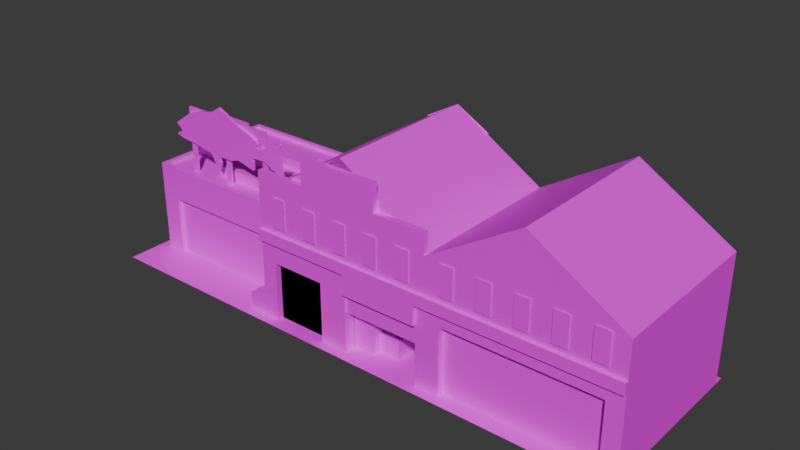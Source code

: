 # Source: CCity_FFactory_Slopey.blend  (saved by Blender 4.5.88; exported with 4.5.12 LTS)
import bpy
from mathutils import Matrix  # noqa: F401  (used for matrix-valued properties, if any)

bpy.ops.wm.read_factory_settings(use_empty=True)
scene = bpy.context.scene
scene.name = 'Scene'

# ---- collections
col_collection = bpy.data.collections.new('Collection'); scene.collection.children.link(col_collection)

# ---- images (referenced by path relative to the original .blend; pixels are not part of the script)
import os
ASSET_DIR = os.environ.get("B2B_ASSET_DIR", "")  # directory of the original .blend (textures are referenced by path, not embedded)
HERE = os.path.dirname(os.path.abspath(__file__))  # packed textures are extracted next to this script under _unpacked/

def load_image(name, relpath, width, height, colorspace="sRGB"):
    """Load a texture the original file referenced (path relative to the .blend, or extracted next to this script)."""
    p = next((c for c in (os.path.join(HERE, relpath), os.path.join(ASSET_DIR, relpath)) if relpath and os.path.exists(c)), "")
    if p:
        img = bpy.data.images.load(p, check_existing=True)
        img.name = name
    else:  # same state as the original file: an image datablock whose file is absent (Cycles renders it pink)
        img = bpy.data.images.new(name, width, height)
        img.source = "FILE"
        img.filepath = "//" + (relpath or name)
    img.colorspace_settings.name = colorspace
    return img
img_lm_fishfactory_png = load_image('LM_FishFactory.png', 'LM_FishFactory.png', 1024, 1024, 'sRGB')
img_roads_grounds_png = load_image('Roads_Grounds.png', 'Roads_Grounds.png', 1024, 1024, 'sRGB')
img_file24 = load_image('file24', 'LM_FishFactory.png', 1024, 1024, 'sRGB')

# ---- materials (node trees are filled in below, after node groups)
mat_fishfactory = bpy.data.materials.new('FishFactory')
mat_fishfactory.diffuse_color = (1.0, 1.0, 1.0, 1.0)
mat_fishfactory.roughness = 0.5528
mat_roadsground = bpy.data.materials.new('RoadsGround')
mat_roadsground.diffuse_color = (1.0, 1.0, 1.0, 1.0)
mat_roadsground.roughness = 0.5528
mat_fishfactory1glow = bpy.data.materials.new('FishFactory1GLOW')
mat_fishfactory1glow.diffuse_color = (1.0, 1.0, 1.0, 1.0)
mat_fishfactory1glow.roughness = 0.5528

# ---- material node trees
mat_fishfactory.use_nodes = True; mat_fishfactory.node_tree.nodes.clear()
_N = mat_fishfactory.node_tree.nodes; _L = mat_fishfactory.node_tree.links
n0 = _N.new('ShaderNodeBsdfPrincipled'); n0.name = 'Principled BSDF'; n0.location = (-200, 100)
n0.inputs[2].default_value = 0.5528
n0.inputs[27].default_value = (0.0, 0.0, 0.0, 1.0)
n0.inputs[28].default_value = 1.0
n1 = _N.new('ShaderNodeOutputMaterial'); n1.name = 'Material Output'; n1.location = (200, 100)
n2 = _N.new('ShaderNodeNormalMap'); n2.name = 'Normal Map'; n2.location = (-600, -600)
n2.label = 'Normal/Map'
n3 = _N.new('ShaderNodeTexImage'); n3.name = 'Image Texture'; n3.location = (-600, 300)
n3.image = img_lm_fishfactory_png
_L.new(n0.outputs[0], n1.inputs[0])
_L.new(n2.outputs[0], n0.inputs[5])
_L.new(n3.outputs[0], n0.inputs[0])
n1.is_active_output = True
mat_roadsground.use_nodes = True; mat_roadsground.node_tree.nodes.clear()
_N = mat_roadsground.node_tree.nodes; _L = mat_roadsground.node_tree.links
n0 = _N.new('ShaderNodeBsdfPrincipled'); n0.name = 'Principled BSDF'; n0.location = (-200, 100)
n0.inputs[2].default_value = 0.5528
n0.inputs[27].default_value = (0.0, 0.0, 0.0, 1.0)
n0.inputs[28].default_value = 1.0
n1 = _N.new('ShaderNodeOutputMaterial'); n1.name = 'Material Output'; n1.location = (200, 100)
n2 = _N.new('ShaderNodeNormalMap'); n2.name = 'Normal Map'; n2.location = (-600, -600)
n2.label = 'Normal/Map'
n3 = _N.new('ShaderNodeTexImage'); n3.name = 'Image Texture'; n3.location = (-600, 300)
n3.image = img_roads_grounds_png
_L.new(n0.outputs[0], n1.inputs[0])
_L.new(n2.outputs[0], n0.inputs[5])
_L.new(n3.outputs[0], n0.inputs[0])
n1.is_active_output = True
mat_fishfactory1glow.use_nodes = True; mat_fishfactory1glow.node_tree.nodes.clear()
_N = mat_fishfactory1glow.node_tree.nodes; _L = mat_fishfactory1glow.node_tree.links
n0 = _N.new('ShaderNodeBsdfPrincipled'); n0.name = 'Principled BSDF'; n0.location = (-200, 100)
n0.inputs[2].default_value = 0.5528
n0.inputs[27].default_value = (0.0, 0.0, 0.0, 1.0)
n0.inputs[28].default_value = 1.0
n1 = _N.new('ShaderNodeOutputMaterial'); n1.name = 'Material Output'; n1.location = (200, 100)
n2 = _N.new('ShaderNodeNormalMap'); n2.name = 'Normal Map'; n2.location = (-600, -600)
n2.label = 'Normal/Map'
n3 = _N.new('ShaderNodeTexImage'); n3.name = 'Image Texture'; n3.location = (-600, 300)
n3.image = img_file24
_L.new(n0.outputs[0], n1.inputs[0])
_L.new(n2.outputs[0], n0.inputs[5])
_L.new(n3.outputs[0], n0.inputs[0])
n1.is_active_output = True

# ---- world
world_world = bpy.data.worlds.new('World'); scene.world = world_world
world_world.use_nodes = True; world_world.node_tree.nodes.clear()
_N = world_world.node_tree.nodes; _L = world_world.node_tree.links
n0 = _N.new('ShaderNodeOutputWorld'); n0.name = 'World Output'; n0.location = (200, 100)
n1 = _N.new('ShaderNodeBackground'); n1.name = 'Background'; n1.location = (-200, 100)
n1.inputs[0].default_value = (0.05088, 0.05088, 0.05088, 1.0)
_L.new(n1.outputs[0], n0.inputs[0])
n0.is_active_output = True
world_world.color = (0.05088, 0.05088, 0.05088)
world_world.sun_shadow_jitter_overblur = 0.0

# ---- meshes
me_mesh_1017 = bpy.data.meshes.new('Mesh.1017')
me_mesh_1017.from_pydata([(1561.0, 1776.0, 800.0), (780.4, 0.0, -900.0), (780.4, 0.0, 900.0), (2341.0, 0.0, 900.0), (2341.0, 0.0, -900.0), (-780.4, 0.0, -900.0), (-780.4, 0.0, 900.0), (780.4, 0.0, 900.0), (780.4, 0.0, -900.0), (-2341.0, 0.0, -900.0), (-2341.0, 0.0, 900.0), (-780.4, 0.0, 900.0), (-780.4, 0.0, -900.0), (-2254.0, 6.294e-05, 500.0), (-780.4, 6.294e-05, 500.0), (-2254.0, 830.0, 500.0), (-780.4, 830.0, 500.0), (-2254.0, 830.0, -800.0), (-780.4, 830.0, -800.0), (-2254.0, 6.294e-05, -800.0), (-780.4, 6.294e-05, -800.0), (-2082.0, 6.294e-05, 500.0), (-952.3, 6.294e-05, 500.0), (-952.3, 580.0, 500.0), (-2082.0, 580.0, 500.0), (-2082.0, 6.294e-05, 460.0), (-952.3, 6.294e-05, 460.0), (-952.3, 580.0, 460.0), (-2082.0, 580.0, 460.0), (-2254.0, 915.5, 500.0), (-780.4, 915.5, 500.0), (-780.4, 915.5, -800.0), (-2254.0, 915.5, -800.0), (-2218.0, 915.5, 453.1), (-817.2, 915.5, 453.1), (-817.2, 915.5, -753.1), (-2218.0, 915.5, -753.1), (-2218.0, 877.1, 453.1), (-817.2, 877.1, 453.1), (-817.2, 877.1, -753.1), (-2218.0, 877.1, -753.1), (2341.0, 6.294e-05, 800.0), (2341.0, 1230.0, 800.0), (780.4, 1230.0, -800.0), (2341.0, 1230.0, -800.0), (780.4, 6.294e-05, -800.0), (2341.0, 6.294e-05, -800.0), (918.3, 6.294e-05, 800.0), (2203.0, 6.294e-05, 800.0), (2203.0, 654.9, 800.0), (918.3, 654.9, 800.0), (918.3, 6.294e-05, 737.5), (2203.0, 6.294e-05, 737.5), (2203.0, 654.9, 737.5), (918.3, 654.9, 737.5), (780.4, 774.4, -800.0), (2341.0, 774.4, -800.0), (2341.0, 774.4, 800.0), (-780.4, 6.294e-05, 800.0), (-780.4, 1230.0, 800.0), (-780.4, 1230.0, -800.0), (780.4, 1230.0, -800.0), (-780.4, 6.294e-05, -800.0), (780.4, 6.294e-05, -800.0), (55.44, 6.294e-05, 800.0), (711.7, 6.294e-05, 800.0), (711.7, 580.0, 800.0), (55.44, 580.0, 800.0), (55.44, 6.294e-05, 57.64), (711.7, 6.294e-05, 57.64), (711.7, 580.0, 57.64), (55.44, 580.0, 57.64), (-780.4, 774.4, 800.0), (-780.4, 774.4, -800.0), (780.4, 774.4, -800.0), (-2218.0, 877.1, 59.6), (-1940.0, 877.1, 59.6), (-2218.0, 1164.0, 59.6), (-1940.0, 1164.0, 59.6), (-2218.0, 1164.0, -333.4), (-1940.0, 1164.0, -333.4), (-2218.0, 877.1, -333.4), (-1940.0, 877.1, -333.4), (-2295.0, -0.0001202, -12.23), (-2216.0, -0.0001202, -12.23), (-2295.0, 1148.0, -12.23), (-2216.0, 1148.0, -12.23), (-2295.0, 1148.0, -61.43), (-2216.0, 1148.0, -61.43), (-2295.0, -0.0001202, -61.43), (-2216.0, -0.0001202, -61.43), (-1733.0, 877.1, 282.1), (-1199.0, 877.1, 282.1), (-1733.0, 981.5, 282.1), (-1199.0, 981.5, 282.1), (-1733.0, 981.5, 59.55), (-1199.0, 981.5, 59.55), (-1733.0, 877.1, 59.55), (-1199.0, 877.1, 59.55), (-780.4, 1230.0, -800.0), (-780.4, 1230.0, 746.2), (780.4, 1230.0, 746.2), (780.4, 1230.0, -800.0), (263.5, 1430.0, 746.2), (0.0, 1230.0, -800.0), (780.4, 1230.0, 746.2), (-780.4, 1230.0, 746.2), (-780.4, 1230.0, 800.0), (780.4, 1230.0, 800.0), (780.4, 1432.0, 746.2), (-780.4, 1432.0, 746.2), (-780.4, 1432.0, 800.0), (780.4, 1432.0, 800.0), (338.9, 1432.0, 746.2), (-338.9, 1432.0, 746.2), (-338.9, 1432.0, 800.0), (338.9, 1432.0, 800.0), (338.9, 1688.0, 746.2), (-338.9, 1688.0, 746.2), (-338.9, 1688.0, 800.0), (338.9, 1688.0, 800.0), (-1578.0, 1644.0, 397.2), (-1669.0, 1574.0, 397.2), (-1800.0, 1546.0, 397.2), (-1935.0, 1489.0, 397.2), (-2038.0, 1408.0, 397.2), (-2113.0, 1346.0, 397.2), (-2072.0, 1310.0, 397.2), (-2042.0, 1272.0, 397.2), (-2090.0, 1257.0, 397.2), (-2115.0, 1232.0, 397.2), (-2038.0, 1205.0, 397.2), (-1906.0, 1195.0, 397.2), (-1804.0, 1170.0, 397.2), (-1713.0, 1159.0, 397.2), (-1673.0, 1087.0, 397.2), (-1616.0, 1017.0, 397.2), (-1599.0, 1084.0, 397.2), (-1616.0, 1126.0, 397.2), (-1606.0, 1148.0, 397.2), (-1468.0, 1154.0, 397.2), (-1387.0, 1184.0, 397.2), (-1287.0, 1156.0, 397.2), (-1217.0, 1137.0, 397.2), (-1214.0, 1226.0, 397.2), (-1229.0, 1251.0, 397.2), (-1193.0, 1264.0, 397.2), (-1097.0, 1271.0, 397.2), (-1012.0, 1229.0, 397.2), (-937.3, 1193.0, 397.2), (-890.2, 1190.0, 397.2), (-898.7, 1246.0, 397.2), (-911.9, 1420.0, 397.2), (-893.8, 1484.0, 397.2), (-904.7, 1499.0, 397.2), (-980.7, 1459.0, 397.2), (-1068.0, 1393.0, 397.2), (-1128.0, 1376.0, 397.2), (-1159.0, 1376.0, 397.2), (-1182.0, 1389.0, 397.2), (-1152.0, 1404.0, 397.2), (-1148.0, 1422.0, 397.2), (-1212.0, 1464.0, 397.2), (-1297.0, 1499.0, 397.2), (-1357.0, 1518.0, 397.2), (-1430.0, 1555.0, 397.2), (-1498.0, 1602.0, 397.2), (-1578.0, 1644.0, 371.1), (-1669.0, 1574.0, 371.1), (-1800.0, 1546.0, 371.1), (-1935.0, 1489.0, 371.1), (-2038.0, 1408.0, 371.1), (-2113.0, 1346.0, 371.1), (-2072.0, 1310.0, 371.1), (-2042.0, 1272.0, 371.1), (-2090.0, 1257.0, 371.1), (-2115.0, 1232.0, 371.1), (-2038.0, 1205.0, 371.1), (-1906.0, 1195.0, 371.1), (-1804.0, 1170.0, 371.1), (-1713.0, 1159.0, 371.1), (-1673.0, 1087.0, 371.1), (-1616.0, 1017.0, 371.1), (-1599.0, 1084.0, 371.1), (-1616.0, 1126.0, 371.1), (-1606.0, 1148.0, 371.1), (-1468.0, 1154.0, 371.1), (-1387.0, 1184.0, 371.1), (-1287.0, 1156.0, 371.1), (-1217.0, 1137.0, 371.1), (-1214.0, 1226.0, 371.1), (-1229.0, 1251.0, 371.1), (-1193.0, 1264.0, 371.1), (-1097.0, 1271.0, 371.1), (-1012.0, 1229.0, 371.1), (-937.3, 1193.0, 371.1), (-890.2, 1190.0, 371.1), (-898.7, 1246.0, 371.1), (-911.9, 1420.0, 371.1), (-893.8, 1484.0, 371.1), (-904.7, 1499.0, 371.1), (-980.7, 1459.0, 371.1), (-1068.0, 1393.0, 371.1), (-1128.0, 1376.0, 371.1), (-1159.0, 1376.0, 371.1), (-1182.0, 1389.0, 371.1), (-1152.0, 1404.0, 371.1), (-1148.0, 1422.0, 371.1), (-1212.0, 1464.0, 371.1), (-1297.0, 1499.0, 371.1), (-1357.0, 1518.0, 371.1), (-1430.0, 1555.0, 371.1), (-1498.0, 1602.0, 371.1), (-1578.0, 1644.0, 397.2), (-1669.0, 1574.0, 397.2), (-1800.0, 1546.0, 397.2), (-1935.0, 1489.0, 397.2), (-2038.0, 1408.0, 397.2), (-2113.0, 1346.0, 397.2), (-2072.0, 1310.0, 397.2), (-2042.0, 1272.0, 397.2), (-2090.0, 1257.0, 397.2), (-2115.0, 1232.0, 397.2), (-2038.0, 1205.0, 397.2), (-1906.0, 1195.0, 397.2), (-1804.0, 1170.0, 397.2), (-1713.0, 1159.0, 397.2), (-1673.0, 1087.0, 397.2), (-1616.0, 1017.0, 397.2), (-1599.0, 1084.0, 397.2), (-1616.0, 1126.0, 397.2), (-1606.0, 1148.0, 397.2), (-1468.0, 1154.0, 397.2), (-1387.0, 1184.0, 397.2), (-1287.0, 1156.0, 397.2), (-1217.0, 1137.0, 397.2), (-1214.0, 1226.0, 397.2), (-1229.0, 1251.0, 397.2), (-1193.0, 1264.0, 397.2), (-1097.0, 1271.0, 397.2), (-1012.0, 1229.0, 397.2), (-937.3, 1193.0, 397.2), (-890.2, 1190.0, 397.2), (-898.7, 1246.0, 397.2), (-911.9, 1420.0, 397.2), (-893.8, 1484.0, 397.2), (-904.7, 1499.0, 397.2), (-980.7, 1459.0, 397.2), (-1068.0, 1393.0, 397.2), (-1128.0, 1376.0, 397.2), (-1159.0, 1376.0, 397.2), (-1182.0, 1389.0, 397.2), (-1152.0, 1404.0, 397.2), (-1148.0, 1422.0, 397.2), (-1212.0, 1464.0, 397.2), (-1297.0, 1499.0, 397.2), (-1357.0, 1518.0, 397.2), (-1430.0, 1555.0, 397.2), (-1498.0, 1602.0, 397.2), (-1578.0, 1644.0, 371.1), (-1669.0, 1574.0, 371.1), (-1800.0, 1546.0, 371.1), (-1935.0, 1489.0, 371.1), (-2038.0, 1408.0, 371.1), (-2113.0, 1346.0, 371.1), (-2072.0, 1310.0, 371.1), (-2042.0, 1272.0, 371.1), (-2090.0, 1257.0, 371.1), (-2115.0, 1232.0, 371.1), (-2038.0, 1205.0, 371.1), (-1906.0, 1195.0, 371.1), (-1804.0, 1170.0, 371.1), (-1713.0, 1159.0, 371.1), (-1673.0, 1087.0, 371.1), (-1616.0, 1017.0, 371.1), (-1599.0, 1084.0, 371.1), (-1616.0, 1126.0, 371.1), (-1606.0, 1148.0, 371.1), (-1468.0, 1154.0, 371.1), (-1387.0, 1184.0, 371.1), (-1287.0, 1156.0, 371.1), (-1217.0, 1137.0, 371.1), (-1214.0, 1226.0, 371.1), (-1229.0, 1251.0, 371.1), (-1193.0, 1264.0, 371.1), (-1097.0, 1271.0, 371.1), (-1012.0, 1229.0, 371.1), (-937.3, 1193.0, 371.1), (-890.2, 1190.0, 371.1), (-898.7, 1246.0, 371.1), (-911.9, 1420.0, 371.1), (-893.8, 1484.0, 371.1), (-904.7, 1499.0, 371.1), (-980.7, 1459.0, 371.1), (-1068.0, 1393.0, 371.1), (-1128.0, 1376.0, 371.1), (-1159.0, 1376.0, 371.1), (-1182.0, 1389.0, 371.1), (-1152.0, 1404.0, 371.1), (-1148.0, 1422.0, 371.1), (-1212.0, 1464.0, 371.1), (-1297.0, 1499.0, 371.1), (-1357.0, 1518.0, 371.1), (-1430.0, 1555.0, 371.1), (-1498.0, 1602.0, 371.1), (-1968.0, 877.1, 371.1), (-1926.0, 877.1, 371.1), (-1968.0, 1445.0, 371.1), (-1926.0, 1445.0, 371.1), (-1968.0, 1445.0, 341.2), (-1926.0, 1445.0, 341.2), (-1968.0, 877.1, 341.2), (-1926.0, 877.1, 341.2), (-1968.0, 1445.0, 371.1), (-1086.0, 1445.0, 371.1), (-1968.0, 1538.0, 371.1), (-1086.0, 1538.0, 371.1), (-1968.0, 1538.0, 341.2), (-1086.0, 1538.0, 341.2), (-1968.0, 1445.0, 341.2), (-1086.0, 1445.0, 341.2), (-2295.0, -0.0001202, -192.3), (-2216.0, -0.0001202, -192.3), (-2295.0, 1148.0, -192.3), (-2216.0, 1148.0, -192.3), (-2295.0, 1148.0, -241.5), (-2216.0, 1148.0, -241.5), (-2295.0, -0.0001202, -241.5), (-2216.0, -0.0001202, -241.5), (-2131.0, 1049.0, 62.08), (-2026.0, 1049.0, 62.08), (-2131.0, 1105.0, 62.08), (-2026.0, 1105.0, 62.08), (-2131.0, 1049.0, -336.0), (-2026.0, 1049.0, -336.0), (-2131.0, 1105.0, -336.0), (-2026.0, 1105.0, -336.0), (-947.2, -1.335e-05, 800.0), (-780.4, -1.335e-05, 800.0), (-947.2, 163.1, 800.0), (-780.4, 216.6, 800.0), (-947.2, 163.1, 533.6), (-780.4, 216.6, 533.6), (-947.2, -1.335e-05, 533.6), (-780.4, -1.335e-05, 533.6), (-1733.0, 877.1, -255.6), (-1199.0, 877.1, -255.6), (-1733.0, 981.5, -255.6), (-1199.0, 981.5, -255.6), (-1733.0, 981.5, -478.2), (-1199.0, 981.5, -478.2), (-1733.0, 877.1, -478.2), (-1199.0, 877.1, -478.2), (-1557.0, 877.1, 371.1), (-1515.0, 877.1, 371.1), (-1557.0, 1445.0, 371.1), (-1515.0, 1445.0, 371.1), (-1557.0, 1445.0, 341.2), (-1515.0, 1445.0, 341.2), (-1557.0, 877.1, 341.2), (-1515.0, 877.1, 341.2), (-1129.0, 877.1, 371.1), (-1086.0, 877.1, 371.1), (-1129.0, 1445.0, 371.1), (-1086.0, 1445.0, 371.1), (-1129.0, 1445.0, 341.2), (-1086.0, 1445.0, 341.2), (-1129.0, 877.1, 341.2), (-1086.0, 877.1, 341.2), (-0.0002441, 1776.0, -800.0), (-0.0002441, 1776.0, 746.2), (-303.9, 1580.0, 746.2), (303.9, 1580.0, 746.2), (0.0, 1776.0, 746.2), (303.9, 1580.0, -800.0), (-303.9, 1580.0, -800.0), (0.0, 1776.0, -800.0), (1561.0, 1776.0, 800.0), (1561.0, 1776.0, -800.0), (780.4, 1230.0, -800.0), (780.4, 1230.0, 800.0), (2341.0, 1230.0, 800.0), (2341.0, 1230.0, -800.0), (1297.0, 1430.0, -800.0), (1297.0, 1430.0, 800.0), (1824.0, 1430.0, 800.0), (1824.0, 1430.0, -800.0), (780.4, 884.2, 800.0), (2341.0, 884.2, 800.0), (59.77, 1.717e-05, 681.8), (241.0, 1.717e-05, 681.8), (59.77, 366.7, 681.8), (241.0, 366.7, 681.8), (59.77, 366.7, 474.7), (241.0, 366.7, 474.7), (241.0, 1.717e-05, 474.7), (241.0, -1.907e-06, 600.0), (422.2, -1.907e-06, 600.0), (241.0, 182.5, 600.0), (422.2, 182.5, 600.0), (241.0, 182.5, 392.9), (422.2, 182.5, 392.9), (422.2, -1.907e-06, 392.9), (-650.3, 580.0, 737.5), (-650.3, 1.907e-06, 737.5), (-184.3, 1.907e-06, 737.5), (-184.3, 580.0, 737.5), (-650.3, 580.0, 800.0), (-650.3, 1.907e-06, 800.0), (-184.3, 1.907e-06, 800.0), (-184.3, 580.0, 800.0), (780.4, 1432.0, 800.0), (338.9, 1432.0, 800.0), (338.9, 1688.0, 800.0), (-338.9, 1688.0, 800.0), (-338.9, 1432.0, 800.0), (-780.4, 1432.0, 800.0), (-780.4, 1230.0, 800.0), (780.4, 1230.0, 800.0), (-780.4, 884.2, 800.0), (780.4, 884.2, 800.0), (56.09, 774.4, 830.2), (54.8, 774.4, 800.0), (711.7, 774.4, 800.0), (711.7, 774.4, 830.2), (56.09, 580.0, 830.2), (54.8, 580.0, 800.0), (711.7, 580.0, 800.0), (711.7, 580.0, 830.2), (-780.4, 774.4, 800.0), (-780.4, 884.2, 800.0), (780.4, 884.2, 800.0), (780.4, 774.4, 830.2), (-780.4, 774.4, 830.2), (780.4, 884.2, 830.2), (-780.4, 884.2, 830.2), (54.4, 774.4, 830.2), (55.19, 884.2, 830.2), (712.3, 774.4, 830.2), (711.2, 884.2, 830.2), (2341.0, 774.4, 800.0), (2341.0, 884.2, 800.0), (2341.0, 884.2, 830.2), (2341.0, 774.4, 830.2), (-780.4, 1.907e-06, 800.0), (-650.3, 1.907e-06, 800.0), (-650.3, 580.0, 800.0), (-184.3, 580.0, 800.0), (-184.3, 1.907e-06, 800.0), (55.44, 1.907e-06, 800.0), (55.44, 580.0, 800.0), (-780.4, 774.4, 800.0), (54.8, 774.4, 800.0), (711.7, 774.4, 800.0), (711.7, 1.907e-06, 800.0), (780.4, 1.907e-06, 800.0), (780.4, 774.4, 800.0), (56.09, 580.0, 781.8), (711.7, 580.0, 781.8), (56.09, 393.4, 781.8), (711.7, 393.4, 781.8), (780.4, 1.907e-06, 800.0), (918.3, 1.907e-06, 800.0), (918.3, 654.9, 800.0), (2203.0, 654.9, 800.0), (2203.0, 1.907e-06, 800.0), (2341.0, 1.907e-06, 800.0), (2341.0, 774.4, 800.0), (780.4, 774.4, 800.0), (-640.4, 941.0, 812.2), (-519.8, 941.0, 812.2), (-640.4, 1231.0, 812.2), (-519.8, 1231.0, 812.2), (-337.0, 941.0, 812.2), (-216.4, 941.0, 812.2), (-337.0, 1231.0, 812.2), (-216.4, 1231.0, 812.2), (-42.33, 941.0, 812.2), (78.3, 941.0, 812.2), (-42.33, 1231.0, 812.2), (78.3, 1231.0, 812.2), (246.1, 941.0, 812.2), (366.7, 941.0, 812.2), (246.1, 1231.0, 812.2), (366.7, 1231.0, 812.2), (535.1, 941.0, 812.2), (655.7, 941.0, 812.2), (535.1, 1231.0, 812.2), (655.7, 1231.0, 812.2), (914.4, 941.0, 812.2), (1035.0, 941.0, 812.2), (914.4, 1231.0, 812.2), (1035.0, 1231.0, 812.2), (1218.0, 941.0, 812.2), (1338.0, 941.0, 812.2), (1218.0, 1231.0, 812.2), (1338.0, 1231.0, 812.2), (1513.0, 941.0, 812.2), (1633.0, 941.0, 812.2), (1513.0, 1231.0, 812.2), (1633.0, 1231.0, 812.2), (1801.0, 941.0, 812.2), (1922.0, 941.0, 812.2), (1801.0, 1231.0, 812.2), (1922.0, 1231.0, 812.2), (2090.0, 941.0, 812.2), (2211.0, 941.0, 812.2), (2090.0, 1231.0, 812.2), (2211.0, 1231.0, 812.2), (-788.0, -2.861e-05, 630.8), (-788.0, 915.5, 630.8), (-788.0, 915.5, 500.0), (-788.0, -2.861e-05, 500.0), (-788.0, 994.1, 630.8), (-788.0, 994.1, 500.0), (-788.0, 1084.0, 540.2), (-788.0, 1084.0, 391.2), (-788.0, 1230.0, 540.2), (-788.0, 1230.0, 391.2)], [(101, 103), (102, 104), (379, 380)], [(1, 2, 3, 4), (5, 6, 7, 8), (9, 10, 11, 12), (25, 26, 27, 28), (37, 38, 39, 40), (17, 18, 20, 19), (19, 13, 15, 17), (14, 16, 23, 22), (16, 15, 24, 23), (15, 13, 21, 24), (22, 23, 27, 26), (23, 24, 28, 27), (24, 21, 25, 28), (15, 16, 30, 29), (18, 17, 32, 31), (17, 15, 29, 32), (29, 30, 34, 33), (30, 31, 35, 34), (31, 32, 36, 35), (32, 29, 33, 36), (33, 34, 38, 37), (34, 35, 39, 38), (35, 36, 40, 39), (36, 33, 37, 40), (51, 52, 53, 54), (55, 56, 46, 45), (41, 46, 56, 57), (48, 49, 53, 52), (49, 50, 54, 53), (50, 47, 51, 54), (43, 44, 56, 55), (57, 56, 44, 42), (68, 69, 70, 71), (73, 74, 63, 62), (62, 58, 72, 73), (65, 66, 70, 69), (66, 67, 71, 70), (67, 64, 68, 71), (73, 72, 59, 60), (60, 61, 74, 73), (75, 76, 78, 77), (77, 78, 80, 79), (79, 80, 82, 81), (76, 82, 80, 78), (81, 75, 77, 79), (83, 84, 86, 85), (85, 86, 88, 87), (87, 88, 90, 89), (89, 83, 85, 87), (91, 92, 94, 93), (93, 94, 96, 95), (95, 96, 98, 97), (92, 98, 96, 94), (97, 91, 93, 95), (104, 99, 369), (379, 104, 369), (109, 110, 112), (112, 110, 111), (105, 108, 106), (106, 108, 107), (105, 106, 109), (109, 106, 110), (106, 107, 110), (110, 107, 111), (108, 105, 112), (112, 105, 109), (117, 118, 119, 120), (113, 116, 115, 114), (113, 114, 118, 117), (114, 115, 119, 118), (116, 113, 117, 120), (176, 177, 175), (175, 177, 174), (182, 183, 181), (183, 184, 181), (172, 173, 171), (196, 197, 195), (189, 190, 188), (190, 191, 188), (181, 184, 180), (177, 178, 174), (184, 185, 180), (200, 201, 199), (199, 201, 198), (207, 208, 206), (206, 208, 205), (195, 197, 194), (197, 198, 194), (198, 201, 194), (201, 202, 194), (194, 202, 193), (202, 203, 193), (193, 203, 192), (203, 204, 192), (204, 205, 192), (188, 191, 187), (192, 205, 191), (173, 174, 171), (174, 178, 171), (171, 178, 170), (170, 178, 169), (178, 179, 169), (179, 180, 169), (169, 180, 168), (180, 185, 168), (185, 186, 168), (168, 186, 167), (167, 186, 212), (212, 186, 211), (186, 187, 211), (211, 187, 210), (187, 191, 210), (210, 191, 209), (209, 191, 208), (208, 191, 205), (130, 131, 129), (129, 131, 128), (136, 137, 135), (137, 138, 135), (126, 127, 125), (150, 151, 149), (143, 144, 142), (135, 138, 134), (144, 145, 142), (131, 132, 128), (138, 139, 134), (154, 155, 153), (153, 155, 152), (149, 151, 148), (151, 152, 148), (152, 155, 148), (155, 156, 148), (148, 156, 147), (156, 157, 147), (147, 157, 146), (157, 158, 146), (158, 159, 146), (161, 162, 160), (160, 162, 159), (142, 145, 141), (146, 159, 145), (127, 128, 125), (128, 132, 125), (125, 132, 124), (124, 132, 123), (132, 133, 123), (133, 134, 123), (123, 134, 122), (134, 139, 122), (139, 140, 122), (122, 140, 121), (121, 140, 166), (166, 140, 165), (140, 141, 165), (165, 141, 164), (141, 145, 164), (164, 145, 163), (163, 145, 162), (145, 159, 162), (213, 259, 260, 214), (214, 260, 261, 215), (215, 261, 262, 216), (216, 262, 263, 217), (217, 263, 264, 218), (218, 264, 265, 219), (219, 265, 266, 220), (220, 266, 267, 221), (221, 267, 268, 222), (222, 268, 269, 223), (223, 269, 270, 224), (224, 270, 271, 225), (225, 271, 272, 226), (226, 272, 273, 227), (227, 273, 274, 228), (228, 274, 275, 229), (229, 275, 276, 230), (230, 276, 277, 231), (231, 277, 278, 232), (232, 278, 279, 233), (233, 279, 280, 234), (234, 280, 281, 235), (235, 281, 282, 236), (236, 282, 283, 237), (237, 283, 284, 238), (238, 284, 285, 239), (239, 285, 286, 240), (240, 286, 287, 241), (241, 287, 288, 242), (242, 288, 289, 243), (243, 289, 290, 244), (244, 290, 291, 245), (245, 291, 292, 246), (246, 292, 293, 247), (247, 293, 294, 248), (248, 294, 295, 249), (249, 295, 296, 250), (250, 296, 297, 251), (251, 297, 298, 252), (252, 298, 299, 253), (253, 299, 300, 254), (254, 300, 301, 255), (255, 301, 302, 256), (256, 302, 303, 257), (257, 303, 304, 258), (258, 304, 259, 213), (305, 306, 308, 307), (309, 310, 312, 311), (306, 312, 310, 308), (311, 305, 307, 309), (313, 314, 316, 315), (315, 316, 318, 317), (317, 318, 320, 319), (314, 320, 318, 316), (319, 313, 315, 317), (321, 322, 324, 323), (323, 324, 326, 325), (325, 326, 328, 327), (327, 321, 323, 325), (329, 330, 332, 331), (333, 335, 336, 334), (337, 338, 340, 339), (339, 340, 342, 341), (338, 344, 342, 340), (343, 337, 339, 341), (345, 346, 348, 347), (347, 348, 350, 349), (349, 350, 352, 351), (346, 352, 350, 348), (351, 345, 347, 349), (353, 354, 356, 355), (357, 358, 360, 359), (354, 360, 358, 356), (359, 353, 355, 357), (361, 362, 364, 363), (365, 366, 368, 367), (362, 368, 366, 364), (367, 361, 363, 365), (371, 372, 373), (374, 375, 376), (380, 381, 385, 384), (382, 379, 383, 386), (381, 380, 387, 388), (389, 390, 392, 391), (391, 392, 394, 393), (390, 395, 394, 392), (396, 397, 399, 398), (398, 399, 401, 400), (397, 402, 401, 399), (403, 404, 405, 406), (403, 407, 408, 404), (405, 409, 410, 406), (406, 410, 407, 403), (417, 418, 416), (416, 418, 415), (411, 412, 418), (418, 412, 415), (412, 413, 415), (413, 414, 415), (419, 420, 417), (417, 420, 418), (421, 422, 426, 425), (423, 424, 428, 427), (424, 421, 425, 428), (433, 436, 437, 435), (440, 441, 442, 443), (437, 430, 435), (430, 429, 433, 435), (437, 436, 438, 439), (439, 438, 432, 434), (431, 439, 434), (431, 430, 437, 439), (431, 434, 442, 441), (434, 432, 443, 442), (444, 445, 446, 451), (451, 446, 447, 452), (452, 447, 448, 449, 450), (453, 454, 455, 456), (458, 457, 459, 460), (461, 462, 463, 468), (468, 463, 464, 467), (467, 464, 465, 466), (469, 470, 472, 471), (473, 474, 476, 475), (477, 478, 480, 479), (481, 482, 484, 483), (485, 486, 488, 487), (489, 490, 492, 491), (493, 494, 496, 495), (497, 498, 500, 499), (501, 502, 504, 503), (505, 506, 508, 507), (512, 509, 510, 511), (511, 510, 513, 514), (514, 513, 515, 516), (516, 515, 517, 518), (370, 105, 379, 369), (100, 101, 370), (99, 100, 370, 369), (378, 379, 418, 377), (381, 382, 378, 377), (384, 385, 377), (385, 381, 377), (377, 418, 384), (386, 383, 378), (386, 378, 382), (378, 383, 379)])
me_mesh_1017.polygons.foreach_set('use_smooth', [1, 1, 1, 1, 1, 1, 1, 1, 1, 1, 1, 1, 1, 1, 1, 1, 1, 1, 1, 1, 1, 1, 1, 1, 1, 1, 1, 1, 1, 1, 1, 1, 1, 1, 1, 1, 1, 1, 1, 1, 1, 1, 1, 1, 1, 1, 1, 1, 1, 1, 1, 1, 1, 1, 0, 0, 1, 1, 1, 1, 1, 1, 1, 1, 1, 1, 1, 1, 1, 1, 1, 1, 1, 1, 1, 1, 1, 1, 1, 1, 1, 1, 1, 1, 1, 1, 1, 1, 1, 1, 1, 1, 1, 1, 1, 1, 1, 1, 1, 1, 1, 1, 1, 1, 1, 1, 1, 1, 1, 1, 1, 1, 1, 1, 1, 1, 1, 1, 1, 1, 1, 1, 1, 1, 1, 1, 1, 1, 1, 1, 1, 1, 1, 1, 1, 1, 1, 1, 1, 1, 1, 1, 1, 1, 1, 1, 1, 1, 1, 1, 1, 1, 1, 1, 1, 1, 1, 1, 1, 1, 1, 1, 1, 1, 1, 1, 1, 1, 1, 1, 1, 1, 1, 1, 1, 1, 1, 1, 1, 1, 1, 1, 1, 1, 1, 1, 1, 1, 1, 1, 1, 1, 1, 1, 1, 1, 1, 1, 1, 1, 1, 1, 1, 1, 1, 1, 1, 1, 1, 1, 1, 1, 1, 1, 1, 1, 1, 1, 1, 1, 1, 1, 1, 1, 1, 1, 1, 1, 1, 1, 1, 1, 1, 1, 1, 1, 1, 1, 1, 1, 1, 1, 1, 1, 1, 1, 1, 1, 1, 1, 1, 1, 1, 1, 1, 1, 1, 1, 1, 1, 1, 1, 1, 1, 1, 1, 1, 1, 1, 1, 1, 1, 1, 1, 1, 1, 1, 1, 1, 1, 1, 1, 1, 1, 1, 1, 1, 1, 1, 1, 1, 1, 1, 1, 1, 0, 0, 0, 0, 0, 1, 1, 0, 1, 1, 1])
me_mesh_1017.polygons.foreach_set('material_index', [1, 1, 1, 0, 0, 0, 0, 0, 0, 0, 0, 0, 0, 0, 0, 0, 0, 0, 0, 0, 0, 0, 0, 0, 0, 0, 0, 0, 0, 0, 0, 0, 0, 0, 0, 0, 0, 0, 0, 0, 0, 0, 0, 0, 0, 0, 0, 0, 0, 0, 0, 0, 0, 0, 0, 0, 0, 0, 0, 0, 0, 0, 0, 0, 0, 0, 0, 0, 0, 0, 0, 0, 0, 0, 0, 0, 0, 0, 0, 0, 0, 0, 0, 0, 0, 0, 0, 0, 0, 0, 0, 0, 0, 0, 0, 0, 0, 0, 0, 0, 0, 0, 0, 0, 0, 0, 0, 0, 0, 0, 0, 0, 0, 0, 0, 0, 0, 0, 0, 0, 0, 0, 0, 0, 0, 0, 0, 0, 0, 0, 0, 0, 0, 0, 0, 0, 0, 0, 0, 0, 0, 0, 0, 0, 0, 0, 0, 0, 0, 0, 0, 0, 0, 0, 0, 0, 0, 0, 0, 0, 0, 0, 0, 0, 0, 0, 0, 0, 0, 0, 0, 0, 0, 0, 0, 0, 0, 0, 0, 0, 0, 0, 0, 0, 0, 0, 0, 0, 0, 0, 0, 0, 0, 0, 0, 0, 0, 0, 0, 0, 0, 0, 0, 0, 0, 0, 0, 0, 0, 0, 0, 0, 0, 0, 0, 0, 0, 0, 0, 0, 0, 0, 0, 0, 0, 0, 0, 0, 0, 0, 0, 0, 0, 0, 0, 0, 0, 0, 0, 0, 0, 0, 0, 0, 0, 0, 0, 0, 0, 0, 0, 0, 0, 0, 0, 0, 0, 0, 0, 0, 0, 0, 0, 0, 0, 0, 0, 0, 0, 0, 0, 0, 0, 0, 0, 0, 0, 0, 0, 0, 0, 0, 0, 0, 0, 0, 2, 0, 0, 0, 0, 0, 0, 0, 0, 0, 0, 0, 0, 0, 0, 0, 0, 0, 0, 0])
_k = set([(13, 15), (15, 29), (17, 19), (17, 32), (21, 24), (22, 23), (23, 24), (23, 27), (24, 28), (25, 28), (26, 27), (27, 28), (29, 30), (29, 32), (31, 32), (31, 35), (33, 34), (33, 36), (33, 37), (34, 35), (34, 38), (35, 36), (35, 39), (36, 40), (37, 38), (37, 40), (38, 39), (39, 40), (44, 56), (46, 56), (49, 53), (50, 54), (51, 54), (52, 53), (53, 54), (60, 73), (62, 73), (66, 70), (67, 71), (68, 71), (69, 70), (70, 71), (75, 77), (76, 78), (77, 78), (77, 79), (78, 80), (79, 80), (79, 81), (80, 82), (83, 85), (85, 86), (85, 87), (87, 88), (87, 89), (91, 93), (92, 94), (93, 94), (93, 95), (94, 96), (95, 96), (95, 97), (96, 98), (101, 103), (105, 106), (105, 108), (105, 109), (106, 107), (106, 110), (109, 110), (109, 112), (110, 111), (110, 112), (113, 114), (113, 116), (113, 117), (114, 115), (114, 118), (117, 118), (117, 120), (118, 119), (213, 259), (218, 264), (220, 266), (222, 268), (226, 272), (228, 274), (229, 275), (230, 276), (231, 277), (233, 279), (235, 281), (236, 282), (237, 283), (242, 288), (245, 291), (246, 292), (251, 297), (252, 298), (253, 299), (305, 307), (306, 308), (309, 311), (310, 312), (313, 315), (314, 316), (315, 316), (315, 317), (316, 318), (317, 318), (317, 319), (318, 320), (321, 323), (323, 324), (323, 325), (325, 326), (325, 327), (337, 339), (338, 340), (339, 340), (339, 341), (340, 342), (345, 347), (346, 348), (347, 348), (347, 349), (348, 350), (349, 350), (349, 351), (350, 352), (353, 355), (354, 356), (357, 359), (358, 360), (361, 363), (362, 364), (365, 367), (366, 368), (369, 370), (379, 383), (380, 381), (380, 384), (381, 385), (382, 386), (390, 392), (391, 392), (392, 394), (397, 399), (398, 399), (399, 401), (403, 404), (403, 406), (403, 407), (405, 406), (406, 410), (421, 425), (424, 428), (430, 435), (430, 437), (433, 435), (434, 439), (434, 442), (435, 437), (437, 439), (441, 442), (442, 443)])
me_mesh_1017.attributes.new('sharp_edge', 'BOOLEAN', 'EDGE').data.foreach_set('value', [ (min(e.vertices), max(e.vertices)) in _k for e in me_mesh_1017.edges])
_uv = me_mesh_1017.uv_layers.new(name='map1')
_uv.uv.foreach_set('vector', [0.0, 0.4693, 0.2478, 0.4693, 0.2478, 0.7171, 0.0, 0.7171, 0.0, 0.4693, 0.2478, 0.4693, 0.2478, 0.7171, 0.0, 0.7171, 0.0, 0.4693, 0.2478, 0.4693, 0.2478, 0.7171, 0.0, 0.7171, 0.329, 0.7889, 0.6333, 0.7889, 0.6333, 1.0, 0.329, 1.0, 0.0005562, 0.79, 0.3261, 0.79, 0.3261, 0.9966, 0.0005562, 0.9966, 0.5951, 0.2558, 0.9988, 0.2558, 0.9988, 0.001595, 0.5951, 0.001595, 0.5951, 0.001595, 0.9988, 0.001595, 0.9988, 0.2558, 0.5951, 0.2558, 0.9988, 0.001595, 0.9988, 0.2558, 0.9517, 0.1769, 0.9517, 0.001595, 0.9988, 0.2558, 0.5951, 0.2558, 0.6422, 0.1769, 0.9517, 0.1769, 0.5951, 0.2558, 0.5951, 0.001595, 0.6422, 0.001595, 0.6422, 0.1769, 0.3506, 0.0008163, 0.3506, 0.2159, 0.345, 0.2159, 0.345, 0.0008163, 0.0411, 0.2173, 0.3451, 0.2173, 0.3451, 0.2229, 0.0411, 0.2229, 0.03973, 0.0008163, 0.03973, 0.2159, 0.03418, 0.2159, 0.03418, 0.0008164, 0.5954, 0.2581, 0.996, 0.2581, 0.996, 0.2761, 0.5954, 0.2761, 0.5954, 0.2581, 0.996, 0.2581, 0.996, 0.2761, 0.5954, 0.2761, 0.6144, 0.2581, 0.9771, 0.2581, 0.9771, 0.2761, 0.6144, 0.2761, 0.1794, 0.6178, 0.1794, 0.4256, 0.1877, 0.4256, 0.1877, 0.6178, 0.1794, 0.6178, 0.1794, 0.4256, 0.1877, 0.4256, 0.1877, 0.6178, 0.1794, 0.6178, 0.1794, 0.4256, 0.1877, 0.4256, 0.1877, 0.6178, 0.1794, 0.6178, 0.1794, 0.4256, 0.1877, 0.4256, 0.1877, 0.6178, 0.1791, 0.4231, 0.1791, 0.2582, 0.188, 0.2582, 0.188, 0.4231, 0.1791, 0.4231, 0.1791, 0.2582, 0.188, 0.2582, 0.188, 0.4231, 0.1791, 0.4231, 0.1791, 0.2582, 0.188, 0.2582, 0.188, 0.4231, 0.1791, 0.4231, 0.1791, 0.2582, 0.188, 0.2582, 0.188, 0.4231, 0.03971, -4.02e-05, 0.3458, -4.02e-05, 0.3458, 0.2173, 0.03971, 0.2173, 0.5948, 0.2572, 1.0, 0.2574, 1.0, 0.0, 0.5948, 0.0, 0.5948, 0.0, 1.0, 0.0, 1.0, 0.2574, 0.5948, 0.2572, 0.3461, 0.2173, 0.3461, -4.02e-05, 0.3509, -4.017e-05, 0.3509, 0.2173, 0.3367, 0.2221, 0.04937, 0.2221, 0.04937, 0.2173, 0.3367, 0.2173, 0.03516, 0.2173, 0.03516, -4.02e-05, 0.03993, -4.02e-05, 0.03993, 0.2173, 0.5948, 0.4381, 1.0, 0.4381, 1.0, 0.2574, 0.5948, 0.2572, 0.5948, 0.2572, 1.0, 0.2574, 1.0, 0.3374, 0.5948, 0.3374, 0.4192, 0.0, 0.5919, 0.0, 0.5919, 0.2291, 0.4192, 0.2291, 0.5948, 0.2572, 0.9995, 0.2603, 0.9995, 2.98e-08, 0.5948, 0.0, 0.9555, 0.0, 0.6471, 0.0, 0.6471, 0.2567, 0.9555, 0.2567, 0.5921, 0.0, 0.5921, 0.2294, 0.4193, 0.2294, 0.4193, 0.0, -0.3533, 0.25, -0.6033, 0.25, -0.6033, 0.25, -0.3533, 0.25, 0.5921, 0.2294, 0.5921, 0.0, 0.4193, 5.96e-08, 0.4193, 0.2294, 0.9555, 0.2567, 0.6471, 0.2567, 0.6471, 0.342, 0.9555, 0.342, 0.6444, 0.4381, 0.9484, 0.4381, 0.9499, 0.2603, 0.6444, 0.2572, 0.4889, 0.6612, 0.3752, 0.6612, 0.3752, 0.7875, 0.4889, 0.7875, 0.2894, 0.4953, 0.1906, 0.4953, 0.1906, 0.5903, 0.2894, 0.5903, 0.4889, 0.7875, 0.3752, 0.7875, 0.3752, 0.6612, 0.4889, 0.6612, 0.4889, 0.6612, 0.3752, 0.6612, 0.3752, 0.7875, 0.4889, 0.7875, 0.4889, 0.6612, 0.3752, 0.6612, 0.3752, 0.7875, 0.4889, 0.7875, 0.571, 0.001115, 0.5941, 0.001115, 0.5941, 0.2632, 0.571, 0.2632, 0.571, 0.1203, 0.5806, 0.1203, 0.5806, 0.1339, 0.571, 0.1339, 0.571, 0.001115, 0.5941, 0.001115, 0.5941, 0.2632, 0.571, 0.2632, 0.571, 0.001115, 0.5807, 0.001115, 0.5807, 0.2632, 0.571, 0.2632, 0.0008981, 0.6974, 0.2079, 0.6974, 0.2079, 0.6204, 0.0008981, 0.6204, 0.0008981, 0.6983, 0.2079, 0.6983, 0.2079, 0.7878, 0.0008981, 0.7878, 0.0008981, 0.6204, 0.2079, 0.6204, 0.2079, 0.6974, 0.0008981, 0.6974, 0.2966, 0.7874, 0.2966, 0.6992, 0.211, 0.6992, 0.211, 0.7874, 0.2966, 0.7874, 0.2966, 0.6992, 0.211, 0.6992, 0.211, 0.7874, 0.7966, 0.4385, 0.6445, 0.4385, 0.7966, 0.5091, 0.9487, 0.4385, 0.7966, 0.4385, 0.7966, 0.5091, 0.1797, 0.426, 0.1871, 0.426, 0.1797, 0.6166, 0.1797, 0.6166, 0.1871, 0.426, 0.1871, 0.6166, 0.0, 0.02991, 0.0, 0.0, 1.0, 0.02991, 1.0, 0.02991, 0.0, 0.0, 1.0, 0.0, 0.0, 0.02991, 1.0, 0.02991, 0.0, 0.02991, 0.0, 0.02991, 1.0, 0.02991, 1.0, 0.02991, 0.1797, 0.426, 0.1871, 0.426, 0.1797, 0.6166, 0.1797, 0.6166, 0.1871, 0.426, 0.1871, 0.6166, 0.1797, 0.426, 0.1871, 0.426, 0.1797, 0.6166, 0.1797, 0.6166, 0.1871, 0.426, 0.1871, 0.6166, 0.1797, 0.426, 0.1871, 0.426, 0.1871, 0.6166, 0.1797, 0.6166, 0.0, 0.02991, 0.0, 0.0, 1.0, 0.0, 1.0, 0.02991, 0.0, 0.02991, 1.0, 0.02991, 1.0, 0.02991, 0.0, 0.02991, 0.1797, 0.426, 0.1871, 0.426, 0.1871, 0.6166, 0.1797, 0.6166, 0.1797, 0.426, 0.1871, 0.426, 0.1871, 0.6166, 0.1797, 0.6166, 0.6572, 0.8759, 0.678, 0.8699, 0.6656, 0.8841, 0.6656, 0.8841, 0.678, 0.8699, 0.6784, 0.8897, 0.7958, 0.8127, 0.8006, 0.8383, 0.7781, 0.8391, 0.8006, 0.8383, 0.7972, 0.8477, 0.7781, 0.8391, 0.6582, 0.9088, 0.6696, 0.8999, 0.6786, 0.9265, 0.9996, 0.8645, 0.9956, 0.8808, 0.9852, 0.8668, 0.9082, 0.8512, 0.9081, 0.876, 0.8873, 0.8563, 0.9081, 0.876, 0.9034, 0.8825, 0.8873, 0.8563, 0.7781, 0.8391, 0.7972, 0.8477, 0.7687, 0.8565, 0.678, 0.8699, 0.715, 0.8682, 0.6784, 0.8897, 0.7972, 0.8477, 0.7986, 0.8522, 0.7687, 0.8565, 0.9956, 0.9541, 0.9709, 0.942, 0.9962, 0.9489, 0.9962, 0.9489, 0.9709, 0.942, 0.9919, 0.9277, 0.9263, 0.9326, 0.9078, 0.945, 0.9258, 0.9277, 0.9258, 0.9277, 0.9078, 0.945, 0.9173, 0.9236, 0.9852, 0.8668, 0.9956, 0.8808, 0.9644, 0.8762, 0.9956, 0.8808, 0.9919, 0.9277, 0.9644, 0.8762, 0.9919, 0.9277, 0.9709, 0.942, 0.9644, 0.8762, 0.9709, 0.942, 0.9487, 0.9245, 0.9644, 0.8762, 0.9644, 0.8762, 0.9487, 0.9245, 0.9405, 0.889, 0.9487, 0.9245, 0.9326, 0.9194, 0.9405, 0.889, 0.9405, 0.889, 0.9326, 0.9194, 0.9123, 0.8863, 0.9326, 0.9194, 0.9227, 0.9192, 0.9123, 0.8863, 0.9227, 0.9192, 0.9173, 0.9236, 0.9123, 0.8863, 0.8873, 0.8563, 0.9034, 0.8825, 0.8604, 0.8623, 0.9123, 0.8863, 0.9173, 0.9236, 0.9034, 0.8825, 0.6696, 0.8999, 0.6784, 0.8897, 0.6786, 0.9265, 0.6784, 0.8897, 0.715, 0.8682, 0.6786, 0.9265, 0.6786, 0.9265, 0.715, 0.8682, 0.7048, 0.9488, 0.7048, 0.9488, 0.715, 0.8682, 0.742, 0.9672, 0.715, 0.8682, 0.7436, 0.8596, 0.742, 0.9672, 0.7436, 0.8596, 0.7687, 0.8565, 0.742, 0.9672, 0.742, 0.9672, 0.7687, 0.8565, 0.7795, 0.975, 0.7687, 0.8565, 0.7986, 0.8522, 0.7795, 0.975, 0.7986, 0.8522, 0.8369, 0.8536, 0.7795, 0.975, 0.7795, 0.975, 0.8369, 0.8536, 0.8058, 0.9969, 0.8058, 0.9969, 0.8369, 0.8536, 0.829, 0.984, 0.829, 0.984, 0.8369, 0.8536, 0.8505, 0.9705, 0.8369, 0.8536, 0.8604, 0.8623, 0.8505, 0.9705, 0.8505, 0.9705, 0.8604, 0.8623, 0.8689, 0.9606, 0.8604, 0.8623, 0.9034, 0.8825, 0.8689, 0.9606, 0.8689, 0.9606, 0.9034, 0.8825, 0.8854, 0.955, 0.8854, 0.955, 0.9034, 0.8825, 0.9078, 0.945, 0.9078, 0.945, 0.9034, 0.8825, 0.9173, 0.9236, 0.6572, 0.8759, 0.678, 0.8699, 0.6656, 0.8841, 0.6656, 0.8841, 0.678, 0.8699, 0.6784, 0.8897, 0.7958, 0.8127, 0.8006, 0.8383, 0.7781, 0.8391, 0.8006, 0.8383, 0.7972, 0.8477, 0.7781, 0.8391, 0.6582, 0.9088, 0.6696, 0.8999, 0.6786, 0.9265, 0.9996, 0.8645, 0.9956, 0.8808, 0.9852, 0.8668, 0.9082, 0.8512, 0.9081, 0.876, 0.8873, 0.8563, 0.7781, 0.8391, 0.7972, 0.8477, 0.7687, 0.8565, 0.9081, 0.876, 0.9034, 0.8825, 0.8873, 0.8563, 0.678, 0.8699, 0.715, 0.8682, 0.6784, 0.8897, 0.7972, 0.8477, 0.7986, 0.8522, 0.7687, 0.8565, 0.9956, 0.9541, 0.9709, 0.942, 0.9962, 0.9489, 0.9962, 0.9489, 0.9709, 0.942, 0.9919, 0.9277, 0.9852, 0.8668, 0.9956, 0.8808, 0.9644, 0.8762, 0.9956, 0.8808, 0.9919, 0.9277, 0.9644, 0.8762, 0.9919, 0.9277, 0.9709, 0.942, 0.9644, 0.8762, 0.9709, 0.942, 0.9487, 0.9245, 0.9644, 0.8762, 0.9644, 0.8762, 0.9487, 0.9245, 0.9405, 0.889, 0.9487, 0.9245, 0.9326, 0.9194, 0.9405, 0.889, 0.9405, 0.889, 0.9326, 0.9194, 0.9123, 0.8863, 0.9326, 0.9194, 0.9227, 0.9192, 0.9123, 0.8863, 0.9227, 0.9192, 0.9173, 0.9236, 0.9123, 0.8863, 0.9263, 0.9326, 0.9078, 0.945, 0.9258, 0.9277, 0.9258, 0.9277, 0.9078, 0.945, 0.9173, 0.9236, 0.8873, 0.8563, 0.9034, 0.8825, 0.8604, 0.8623, 0.9123, 0.8863, 0.9173, 0.9236, 0.9034, 0.8825, 0.6696, 0.8999, 0.6784, 0.8897, 0.6786, 0.9265, 0.6784, 0.8897, 0.715, 0.8682, 0.6786, 0.9265, 0.6786, 0.9265, 0.715, 0.8682, 0.7048, 0.9488, 0.7048, 0.9488, 0.715, 0.8682, 0.742, 0.9672, 0.715, 0.8682, 0.7436, 0.8596, 0.742, 0.9672, 0.7436, 0.8596, 0.7687, 0.8565, 0.742, 0.9672, 0.742, 0.9672, 0.7687, 0.8565, 0.7795, 0.975, 0.7687, 0.8565, 0.7986, 0.8522, 0.7795, 0.975, 0.7986, 0.8522, 0.8369, 0.8536, 0.7795, 0.975, 0.7795, 0.975, 0.8369, 0.8536, 0.8058, 0.9969, 0.8058, 0.9969, 0.8369, 0.8536, 0.829, 0.984, 0.829, 0.984, 0.8369, 0.8536, 0.8505, 0.9705, 0.8369, 0.8536, 0.8604, 0.8623, 0.8505, 0.9705, 0.8505, 0.9705, 0.8604, 0.8623, 0.8689, 0.9606, 0.8604, 0.8623, 0.9034, 0.8825, 0.8689, 0.9606, 0.8689, 0.9606, 0.9034, 0.8825, 0.8854, 0.955, 0.8854, 0.955, 0.9034, 0.8825, 0.9078, 0.945, 0.9034, 0.8825, 0.9173, 0.9236, 0.9078, 0.945, 0.1792, 0.3219, 0.1874, 0.3219, 0.1874, 0.3765, 0.1792, 0.3765, 0.1792, 0.3219, 0.1874, 0.3219, 0.1874, 0.3765, 0.1792, 0.3765, 0.1792, 0.3219, 0.1874, 0.3219, 0.1874, 0.3765, 0.1792, 0.3765, 0.1792, 0.3219, 0.1874, 0.3219, 0.1874, 0.3765, 0.1792, 0.3765, 0.1792, 0.3219, 0.1874, 0.3219, 0.1874, 0.3765, 0.1792, 0.3765, 0.1792, 0.3219, 0.1874, 0.3219, 0.1874, 0.3765, 0.1792, 0.3765, 0.1792, 0.3219, 0.1874, 0.3219, 0.1874, 0.3765, 0.1792, 0.3765, 0.1792, 0.3219, 0.1874, 0.3219, 0.1874, 0.3765, 0.1792, 0.3765, 0.1792, 0.3219, 0.1874, 0.3219, 0.1874, 0.3765, 0.1792, 0.3765, 0.1792, 0.3219, 0.1874, 0.3219, 0.1874, 0.3765, 0.1792, 0.3765, 0.1792, 0.3219, 0.1874, 0.3219, 0.1874, 0.3765, 0.1792, 0.3765, 0.1792, 0.3219, 0.1874, 0.3219, 0.1874, 0.3765, 0.1792, 0.3765, 0.1792, 0.3219, 0.1874, 0.3219, 0.1874, 0.3765, 0.1792, 0.3765, 0.1792, 0.3219, 0.1874, 0.3219, 0.1874, 0.3765, 0.1792, 0.3765, 0.1792, 0.3219, 0.1874, 0.3219, 0.1874, 0.3765, 0.1792, 0.3765, 0.1792, 0.3219, 0.1874, 0.3219, 0.1874, 0.3765, 0.1792, 0.3765, 0.1792, 0.3219, 0.1874, 0.3219, 0.1874, 0.3765, 0.1792, 0.3765, 0.1792, 0.3219, 0.1874, 0.3219, 0.1874, 0.3765, 0.1792, 0.3765, 0.1792, 0.3219, 0.1874, 0.3219, 0.1874, 0.3765, 0.1792, 0.3765, 0.1792, 0.3219, 0.1874, 0.3219, 0.1874, 0.3765, 0.1792, 0.3765, 0.1792, 0.3219, 0.1874, 0.3219, 0.1874, 0.3765, 0.1792, 0.3765, 0.1792, 0.3219, 0.1874, 0.3219, 0.1874, 0.3765, 0.1792, 0.3765, 0.1792, 0.3219, 0.1874, 0.3219, 0.1874, 0.3765, 0.1792, 0.3765, 0.1792, 0.3219, 0.1874, 0.3219, 0.1874, 0.3765, 0.1792, 0.3765, 0.1792, 0.3219, 0.1874, 0.3219, 0.1874, 0.3765, 0.1792, 0.3765, 0.1792, 0.3219, 0.1874, 0.3219, 0.1874, 0.3765, 0.1792, 0.3765, 0.1792, 0.3219, 0.1874, 0.3219, 0.1874, 0.3765, 0.1792, 0.3765, 0.1792, 0.3219, 0.1874, 0.3219, 0.1874, 0.3765, 0.1792, 0.3765, 0.1792, 0.3219, 0.1874, 0.3219, 0.1874, 0.3765, 0.1792, 0.3765, 0.1792, 0.3219, 0.1874, 0.3219, 0.1874, 0.3765, 0.1792, 0.3765, 0.1792, 0.3219, 0.1874, 0.3219, 0.1874, 0.3765, 0.1792, 0.3765, 0.1792, 0.3219, 0.1874, 0.3219, 0.1874, 0.3765, 0.1792, 0.3765, 0.1792, 0.3219, 0.1874, 0.3219, 0.1874, 0.3765, 0.1792, 0.3765, 0.1792, 0.3219, 0.1874, 0.3219, 0.1874, 0.3765, 0.1792, 0.3765, 0.1792, 0.3219, 0.1874, 0.3219, 0.1874, 0.3765, 0.1792, 0.3765, 0.1792, 0.3219, 0.1874, 0.3219, 0.1874, 0.3765, 0.1792, 0.3765, 0.1792, 0.3219, 0.1874, 0.3219, 0.1874, 0.3765, 0.1792, 0.3765, 0.1792, 0.3219, 0.1874, 0.3219, 0.1874, 0.3765, 0.1792, 0.3765, 0.1792, 0.3219, 0.1874, 0.3219, 0.1874, 0.3765, 0.1792, 0.3765, 0.1792, 0.3219, 0.1874, 0.3219, 0.1874, 0.3765, 0.1792, 0.3765, 0.1792, 0.3219, 0.1874, 0.3219, 0.1874, 0.3765, 0.1792, 0.3765, 0.1792, 0.3219, 0.1874, 0.3219, 0.1874, 0.3765, 0.1792, 0.3765, 0.1792, 0.3219, 0.1874, 0.3219, 0.1874, 0.3765, 0.1792, 0.3765, 0.1792, 0.3219, 0.1874, 0.3219, 0.1874, 0.3765, 0.1792, 0.3765, 0.1792, 0.3219, 0.1874, 0.3219, 0.1874, 0.3765, 0.1792, 0.3765, 0.1792, 0.3219, 0.1874, 0.3219, 0.1874, 0.3765, 0.1792, 0.3765, 0.5704, 0.001356, 0.5815, 0.001356, 0.5815, 0.2625, 0.5704, 0.2625, 0.5704, 0.001356, 0.5815, 0.001356, 0.5815, 0.2625, 0.5704, 0.2625, 0.5905, 0.001356, 0.5705, 0.001356, 0.5705, 0.2625, 0.5905, 0.2625, 0.5705, 0.001356, 0.5905, 0.001356, 0.5905, 0.2625, 0.5705, 0.2625, 0.6989, 0.9626, 0.9568, 0.9626, 0.9568, 0.9759, 0.6989, 0.9759, 0.8729, 0.9612, 0.9441, 0.9612, 0.9441, 0.9711, 0.8729, 0.9711, 0.8712, 0.9759, 0.9423, 0.9759, 0.9423, 0.9606, 0.8712, 0.9606, 0.625, 0.0, 0.875, 0.0, 0.875, 0.25, 0.625, 0.25, 0.125, 0.0, 0.375, 0.0, 0.375, 0.25, 0.125, 0.25, 0.571, 0.001115, 0.5941, 0.001115, 0.5941, 0.2632, 0.571, 0.2632, 0.571, 0.1203, 0.5806, 0.1203, 0.5806, 0.1339, 0.571, 0.1339, 0.571, 0.001115, 0.5941, 0.001115, 0.5941, 0.2632, 0.571, 0.2632, 0.571, 0.001115, 0.5807, 0.001115, 0.5807, 0.2632, 0.571, 0.2632, 0.6551, 0.4901, 0.6158, 0.4901, 0.6158, 0.5063, 0.6551, 0.5063, 0.6551, 0.4901, 0.6551, 0.5063, 0.6158, 0.5063, 0.6158, 0.4901, 0.295, 0.5657, 0.3737, 0.5657, 0.3737, 0.6889, 0.295, 0.6575, 0.4961, 0.49, 0.4961, 0.5308, 0.6099, 0.5308, 0.6099, 0.49, 0.4935, 0.5656, 0.3752, 0.5656, 0.3752, 0.6582, 0.4935, 0.6582, 0.4935, 0.5656, 0.3752, 0.5656, 0.3752, 0.6582, 0.4935, 0.6582, 0.0008981, 0.6974, 0.2079, 0.6974, 0.2079, 0.6204, 0.0008981, 0.6204, 0.0008981, 0.6983, 0.2079, 0.6983, 0.2079, 0.7878, 0.0008981, 0.7878, 0.0008981, 0.6204, 0.2079, 0.6204, 0.2079, 0.6974, 0.0008981, 0.6974, 0.2966, 0.7874, 0.2966, 0.6992, 0.211, 0.6992, 0.211, 0.7874, 0.2966, 0.7874, 0.2966, 0.6992, 0.211, 0.6992, 0.211, 0.7874, 0.5704, 0.001356, 0.5815, 0.001356, 0.5815, 0.2625, 0.5704, 0.2625, 0.5704, 0.001356, 0.5815, 0.001356, 0.5815, 0.2625, 0.5704, 0.2625, 0.5905, 0.001356, 0.5705, 0.001356, 0.5705, 0.2625, 0.5905, 0.2625, 0.5705, 0.001356, 0.5905, 0.001356, 0.5905, 0.2625, 0.5705, 0.2625, 0.5704, 0.001356, 0.5815, 0.001356, 0.5815, 0.2625, 0.5704, 0.2625, 0.5704, 0.001356, 0.5815, 0.001356, 0.5815, 0.2625, 0.5704, 0.2625, 0.5905, 0.001356, 0.5705, 0.001356, 0.5705, 0.2625, 0.5905, 0.2625, 0.5705, 0.001356, 0.5905, 0.001356, 0.5905, 0.2625, 0.5705, 0.2625, 0.308, 0.4947, 0.4878, 0.4947, 0.3979, 0.5598, 0.4878, 0.4947, 0.308, 0.4947, 0.3979, 0.5598, 0.6285, 0.3511, 0.9636, 0.3511, 0.8526, 0.3809, 0.7395, 0.3809, 0.9638, 0.3513, 0.6283, 0.3513, 0.7394, 0.381, 0.8527, 0.381, 0.9637, 0.3511, 0.6292, 0.3511, 0.6292, 0.2784, 0.9637, 0.2784, 0.4875, 0.0007799, 0.4227, 0.0007799, 0.4227, 0.1372, 0.4875, 0.1372, 0.4875, 0.0706, 0.4227, 0.0706, 0.4227, 0.1372, 0.4875, 0.1372, 0.4875, 0.0007799, 0.4227, 0.0007799, 0.4227, 0.1372, 0.4875, 0.1372, 0.4875, 0.07072, 0.4227, 0.07072, 0.4227, 0.1372, 0.4875, 0.1372, 0.4875, 0.0706, 0.4227, 0.0706, 0.4227, 0.1372, 0.4875, 0.1372, 0.4875, 0.07072, 0.4227, 0.07072, 0.4227, 0.1372, 0.4875, 0.1372, 0.5143, 1.0, 0.5143, 0.7897, 0.6333, 0.7897, 0.6333, 1.0, 0.0, 0.0, 0.0, 1.0, 1.0, 1.0, 1.0, 0.0, 0.0, 0.0, 0.0, 1.0, 1.0, 1.0, 1.0, 0.0, 0.0, 0.0, 0.0, 1.0, 1.0, 1.0, 1.0, 0.0, 0.1925, 0.4277, 0.5952, 0.4277, 0.1925, 0.4862, 0.1925, 0.4862, 0.5952, 0.4277, 0.3053, 0.4862, 0.5952, 0.4862, 0.4811, 0.4862, 0.5952, 0.4277, 0.5952, 0.4277, 0.4811, 0.4862, 0.3053, 0.4862, 0.4811, 0.4862, 0.4811, 0.56, 0.3053, 0.4862, 0.4811, 0.56, 0.3053, 0.56, 0.3053, 0.4862, 0.1925, 0.2856, 0.5952, 0.2856, 0.1925, 0.4277, 0.1925, 0.4277, 0.5952, 0.2856, 0.5952, 0.4277, 0.5187, 0.2433, 0.5277, 0.2433, 0.5277, 0.2675, 0.5187, 0.2675, 0.5187, 0.2433, 0.5277, 0.2433, 0.5277, 0.2675, 0.5187, 0.2675, 0.5673, 0.2674, 0.4173, 0.2674, 0.4173, 0.2303, 0.5673, 0.2303, 0.1886, 0.2654, 0.4172, 0.2654, 0.4171, 0.2845, 0.1886, 0.2845, 0.4451, 0.2585, 0.4451, 0.242, 0.4544, 0.242, 0.4544, 0.2585, 0.1882, 0.5282, 0.179, 0.4262, 0.1882, 0.4262, 0.4858, 0.266, 0.4858, 0.2836, 0.4763, 0.2836, 0.4763, 0.266, 0.4172, 0.2845, 0.4172, 0.2655, 0.5674, 0.2655, 0.5673, 0.2845, 0.5674, 0.2845, 0.5673, 0.2654, 0.5908, 0.2654, 0.5908, 0.2845, 0.179, 0.6167, 0.1882, 0.6083, 0.1882, 0.6167, 0.179, 0.6167, 0.179, 0.4262, 0.1882, 0.5282, 0.1882, 0.6083, 0.1795, 0.4306, 0.1873, 0.4306, 0.1873, 0.6117, 0.1795, 0.6117, 0.6005, 0.2755, 0.6005, 0.2568, 0.9964, 0.2568, 0.9964, 0.2755, 0.5978, 0.0004972, 0.6377, 0.0004972, 0.6377, 0.1922, 0.5978, 0.2564, 0.5978, 0.2564, 0.6377, 0.1922, 0.7804, 0.1922, 0.8536, 0.2564, 0.8536, 0.2564, 0.7804, 0.1922, 0.7804, 0.0004972, 0.8538, 0.0004972, 0.8538, 0.1922, 0.9758, 0.2554, 0.9758, 5.96e-08, 1.0, 0.0, 1.0, 0.2554, 0.5673, 0.2298, 0.4173, 0.2298, 0.4173, 0.1542, 0.5673, 0.1542, 0.0006305, -9.76e-06, 0.03465, -9.76e-06, 0.03465, 0.2215, 0.0006305, 0.2535, 0.0006305, 0.2535, 0.03465, 0.2215, 0.3494, 0.2215, 0.3834, 0.2535, 0.3834, 0.2535, 0.3494, 0.2215, 0.3494, -9.76e-06, 0.3834, -9.76e-06, 0.5368, 0.6625, 0.4957, 0.6625, 0.4957, 0.7862, 0.5368, 0.7862, 0.5849, 0.5338, 0.5385, 0.5338, 0.5385, 0.6576, 0.5849, 0.6576, 0.5841, 0.6625, 0.5388, 0.6625, 0.5388, 0.7862, 0.5841, 0.7862, 0.6331, 0.6625, 0.5884, 0.6625, 0.5884, 0.7862, 0.6331, 0.7862, 0.6331, 0.6625, 0.5884, 0.6625, 0.5884, 0.7862, 0.6331, 0.7862, 0.6328, 0.5341, 0.5887, 0.5341, 0.5887, 0.6579, 0.6328, 0.6579, 0.538, 0.6625, 0.4954, 0.6625, 0.4954, 0.7862, 0.538, 0.7862, 0.5388, 0.6625, 0.5841, 0.6625, 0.5841, 0.7862, 0.5388, 0.7862, 0.5847, 0.5338, 0.5388, 0.5338, 0.5388, 0.6576, 0.5847, 0.6576, 0.6331, 0.6625, 0.5878, 0.6625, 0.5878, 0.7862, 0.6331, 0.7862, 0.3827, 0.0, 0.4181, 0.0, 0.4181, 0.2616, 0.3827, 0.2616, 0.2541, 0.5938, 0.2889, 0.5938, 0.2889, 0.6175, 0.2541, 0.6175, 0.2541, 0.6175, 0.2889, 0.6175, 0.247, 0.6538, 0.2112, 0.6538, 0.2112, 0.6538, 0.247, 0.6538, 0.247, 0.6916, 0.2112, 0.6916, 0.9999, 0.6648, 0.9999, 0.8114, 0.6348, 0.8114, 0.6348, 0.6648, 0.6445, 0.4385, 0.9487, 0.4385, 0.7966, 0.5091, 0.6348, 0.5172, 0.9999, 0.5172, 0.9999, 0.6648, 0.6348, 0.6648, 0.9999, 0.6646, 0.9999, 0.5162, 0.6353, 0.5162, 0.6353, 0.6646, 0.6353, 0.8115, 0.9999, 0.8115, 0.9999, 0.6646, 0.6353, 0.6646, 0.7395, 0.3809, 0.8526, 0.3809, 0.796, 0.4325, 0.8526, 0.3809, 0.9636, 0.3511, 0.796, 0.4325, 0.796, 0.4325, 0.6285, 0.3511, 0.7395, 0.3809, 0.8527, 0.381, 0.7394, 0.381, 0.796, 0.4324, 0.8527, 0.381, 0.796, 0.4324, 0.9638, 0.3513, 0.796, 0.4324, 0.7394, 0.381, 0.6283, 0.3513])
me_mesh_1017.materials.append(mat_fishfactory)
me_mesh_1017.materials.append(mat_roadsground)
me_mesh_1017.materials.append(mat_fishfactory1glow)
me_mesh_1017.update()
me_mesh_1017.normals_split_custom_set([tuple(v) for v in zip(*[iter([0.0, 1.0, 0.0, 0.0, 1.0, 0.0, 0.0, 1.0, 0.0, 0.0, 1.0, 0.0, 0.0, 1.0, 0.0, 0.0, 1.0, 0.0, 0.0, 1.0, 0.0, 0.0, 1.0, 0.0, 0.0, 1.0, 0.0, 0.0, 1.0, 0.0, 0.0, 1.0, 0.0, 0.0, 1.0, 0.0, -9.693e-09, 0.0, 1.0, -9.693e-09, 0.0, 1.0, -9.693e-09, 0.0, 1.0, -9.693e-09, 0.0, 1.0, -8.717e-08, 1.0, 0.0, -8.717e-08, 1.0, 0.0, -8.717e-08, 1.0, 0.0, -8.717e-08, 1.0, 0.0, 1.549e-08, 0.0, -1.0, 1.549e-08, 0.0, -1.0, 0.0, 0.0, -1.0, 0.0, 0.0, -1.0, -1.0, 0.0, 0.0, -1.0, 0.0, 0.0, -1.0, 0.0, 0.0, -1.0, 0.0, 0.0, 0.0, 0.0, 1.0, -4.424e-09, 0.0, 1.0, 2.075e-09, 0.0, 1.0, 0.0, 0.0, 1.0, -4.424e-09, 0.0, 1.0, -4.424e-09, 0.0, 1.0, 2.075e-09, 0.0, 1.0, 2.075e-09, 0.0, 1.0, -4.424e-09, 0.0, 1.0, 0.0, 0.0, 1.0, 0.0, 0.0, 1.0, 2.075e-09, 0.0, 1.0, -1.0, 0.0, 0.0, -1.0, 0.0, 0.0, -1.0, 0.0, 0.0, -1.0, 0.0, 0.0, 1.08e-07, -1.0, 0.0, 1.08e-07, -1.0, 0.0, 1.08e-07, -1.0, 0.0, 1.08e-07, -1.0, 0.0, 1.0, 0.0, 0.0, 1.0, 0.0, 0.0, 1.0, 0.0, 0.0, 1.0, 0.0, 0.0, -4.424e-09, 0.0, 1.0, -4.424e-09, 0.0, 1.0, -1.162e-08, 0.0, 1.0, -1.162e-08, 0.0, 1.0, 1.549e-08, 0.0, -1.0, 1.549e-08, 0.0, -1.0, 3.099e-08, 0.0, -1.0, 3.099e-08, 0.0, -1.0, -1.0, 0.0, 0.0, -1.0, 0.0, 0.0, -1.0, 0.0, 0.0, -1.0, 0.0, 0.0, -4.894e-08, 1.0, 1.068e-06, -4.894e-08, 1.0, 1.068e-06, -4.031e-08, 1.0, 8.798e-07, -4.031e-08, 1.0, 8.798e-07, -4.894e-08, 1.0, 1.068e-06, 0.0, 1.0, 0.0, 0.0, 1.0, 0.0, -4.031e-08, 1.0, 8.798e-07, -8.494e-08, 1.0, -1.854e-06, -4.894e-08, 1.0, -1.068e-06, -4.031e-08, 1.0, -8.798e-07, -8.494e-08, 1.0, -1.854e-06, -4.894e-08, 1.0, -1.068e-06, -4.894e-08, 1.0, 1.068e-06, -4.031e-08, 1.0, 8.798e-07, -4.031e-08, 1.0, -8.798e-07, 1.153e-08, 0.0, -1.0, 1.153e-08, 0.0, -1.0, 1.153e-08, 0.0, -1.0, 1.153e-08, 0.0, -1.0, -1.0, 0.0, 0.0, -1.0, 0.0, 0.0, -1.0, 0.0, 0.0, -1.0, 0.0, 0.0, 2.45e-09, 0.0, 1.0, 2.45e-09, 0.0, 1.0, 2.45e-09, 0.0, 1.0, 2.45e-09, 0.0, 1.0, 1.0, 0.0, 0.0, 1.0, 0.0, 0.0, 1.0, 0.0, 0.0, 1.0, 0.0, 0.0, 0.0, 0.0, 1.0, 0.0, 0.0, 1.0, 0.0, 0.0, 1.0, 0.0, 0.0, 1.0, 0.0, 0.0, -1.0, 0.0, 0.0, -1.0, 0.0, 0.0, -1.0, 0.0, 0.0, -1.0, 1.0, 0.0, 0.0, 1.0, 0.0, 0.0, 1.0, 0.0, 0.0, 1.0, 0.0, 0.0, -1.0, 0.0, 0.0, -1.0, 0.0, 0.0, -1.0, 0.0, 0.0, -1.0, 0.0, 0.0, 0.0, -1.0, 0.0, 0.0, -1.0, 0.0, 0.0, -1.0, 0.0, 0.0, -1.0, 0.0, 1.0, 0.0, 0.0, 1.0, 0.0, 0.0, 1.0, 0.0, 0.0, 1.0, 0.0, 0.0, 0.0, 0.0, -1.0, 0.0, 0.0, -1.0, 0.0, 0.0, -1.0, 0.0, 0.0, -1.0, 1.0, 0.0, 0.0, 1.0, 0.0, 0.0, 1.0, 0.0, 0.0, 1.0, 0.0, 0.0, 0.0, 0.0, 1.0, 0.0, 0.0, 1.0, 0.0, 0.0, 1.0, 0.0, 0.0, 1.0, 0.0, 0.0, -1.0, 0.0, 0.0, -1.0, 0.0, 0.0, -1.0, 0.0, 0.0, -1.0, -1.0, 0.0, 0.0, -1.0, 0.0, 0.0, -1.0, 0.0, 0.0, -1.0, 0.0, 0.0, -1.0, 0.0, 0.0, -1.0, 0.0, 0.0, -1.0, 0.0, 0.0, -1.0, 0.0, 0.0, 0.0, -1.0, 0.0, 0.0, -1.0, 0.0, 0.0, -1.0, 0.0, 0.0, -1.0, 0.0, 1.0, 0.0, 0.0, 1.0, 0.0, 0.0, 1.0, 0.0, 0.0, 1.0, 0.0, 0.0, -1.0, 0.0, 0.0, -1.0, 0.0, 0.0, -1.0, 0.0, 0.0, -1.0, 0.0, 0.0, 0.0, 0.0, -1.0, 0.0, 0.0, -1.0, 0.0, 0.0, -1.0, 0.0, 0.0, -1.0, 0.0, 0.0, 1.0, 0.0, 0.0, 1.0, 0.0, 0.0, 1.0, 0.0, 0.0, 1.0, 0.0, 1.0, 0.0, 0.0, 1.0, 0.0, 0.0, 1.0, 0.0, 0.0, 1.0, 0.0, 0.0, 0.0, -1.0, 0.0, 0.0, -1.0, 0.0, 0.0, -1.0, 0.0, 0.0, -1.0, 1.0, 0.0, 0.0, 1.0, 0.0, 0.0, 1.0, 0.0, 0.0, 1.0, 0.0, 0.0, -1.0, 0.0, 0.0, -1.0, 0.0, 0.0, -1.0, 0.0, 0.0, -1.0, 0.0, 0.0, 0.0, 0.0, 1.0, 0.0, 0.0, 1.0, 0.0, 0.0, 1.0, 0.0, 0.0, 1.0, 0.0, 1.0, 0.0, 0.0, 1.0, 0.0, 0.0, 1.0, 0.0, 0.0, 1.0, 0.0, 0.0, 0.0, -1.0, 0.0, 0.0, -1.0, 0.0, 0.0, -1.0, 0.0, 0.0, -1.0, -1.0, 0.0, 0.0, -1.0, 0.0, 0.0, -1.0, 0.0, 0.0, -1.0, 0.0, 0.0, 0.0, 0.0, 1.0, 0.0, 0.0, 1.0, 0.0, 0.0, 1.0, 0.0, 0.0, 1.0, 0.0, 1.0, 0.0, 0.0, 1.0, 0.0, 0.0, 1.0, 0.0, 0.0, 1.0, 0.0, 0.0, 0.0, -1.0, 0.0, 0.0, -1.0, 0.0, 0.0, -1.0, 0.0, 0.0, -1.0, 1.0, 0.0, 0.0, 1.0, 0.0, 0.0, 1.0, 0.0, 0.0, 1.0, 0.0, 0.0, -1.0, 0.0, 0.0, -1.0, 0.0, 0.0, -1.0, 0.0, 0.0, -1.0, 0.0, 0.0, 0.0, 0.0, -1.0, 0.0, 0.0, -1.0, 0.0, 0.0, -1.0, 0.0, 0.0, -1.0, 0.0, 0.0, -1.0, 0.0, 0.0, -1.0, 0.0, 1.0, 0.0, 0.0, 1.0, 0.0, 0.0, 1.0, 0.0, 0.0, 1.0, 0.0, 0.0, 1.0, 0.0, 0.0, 1.0, 0.0, 0.0, -1.0, 0.0, 0.0, -1.0, 0.0, 0.0, -1.0, 0.0, 0.0, -1.0, 0.0, 0.0, -1.0, 0.0, 0.0, -1.0, 0.0, 0.0, 0.0, -1.0, 0.0, 0.0, -1.0, 0.0, 0.0, -1.0, 0.0, 0.0, -1.0, 0.0, 0.0, -1.0, 0.0, 0.0, -1.0, -1.0, 0.0, 0.0, -1.0, 0.0, 0.0, -1.0, 0.0, 0.0, -1.0, 0.0, 0.0, -1.0, 0.0, 0.0, -1.0, 0.0, 0.0, 1.0, 0.0, 0.0, 1.0, 0.0, 0.0, 1.0, 0.0, 0.0, 1.0, 0.0, 0.0, 1.0, 0.0, 0.0, 1.0, 0.0, 0.0, 0.0, 1.0, 0.0, 0.0, 1.0, 0.0, 0.0, 1.0, 0.0, 0.0, 1.0, 0.0, 0.0, -1.0, 0.0, 0.0, -1.0, 0.0, 0.0, -1.0, 0.0, 0.0, -1.0, 0.0, 0.0, 0.0, -1.0, 0.0, 0.0, -1.0, 0.0, 0.0, -1.0, 0.0, 0.0, -1.0, -1.0, 0.0, 0.0, -1.0, 0.0, 0.0, -1.0, 0.0, 0.0, -1.0, 0.0, 0.0, 1.0, 0.0, 0.0, 1.0, 0.0, 0.0, 1.0, 0.0, 0.0, 1.0, 0.0, 0.0, 0.0, 0.0, 1.0, 3.033e-07, 0.0, 1.0, 4.857e-07, 0.0, 1.0, 4.857e-07, 0.0, 1.0, 3.033e-07, 0.0, 1.0, 3.088e-07, 0.0, 1.0, 7.741e-07, 0.0, 1.0, 4.197e-07, 0.0, 1.0, 2.203e-07, 0.0, 1.0, 4.197e-07, 0.0, 1.0, 3.278e-07, 0.0, 1.0, 2.203e-07, 0.0, 1.0, 0.0, 0.0, 1.0, 0.0, 0.0, 1.0, 0.0, 0.0, 1.0, 0.0, 0.0, 1.0, -4.502e-08, 0.0, 1.0, -1.161e-07, 0.0, 1.0, 6.195e-07, 0.0, 1.0, -1.663e-06, 0.0, 1.0, 1.863e-07, 0.0, 1.0, -1.663e-06, 0.0, 1.0, -8.722e-07, 0.0, 1.0, 1.863e-07, 0.0, 1.0, 2.203e-07, 0.0, 1.0, 3.278e-07, 0.0, 1.0, 3.092e-07, 0.0, 1.0, 3.033e-07, 0.0, 1.0, 0.0, 0.0, 1.0, 3.088e-07, 0.0, 1.0, 3.278e-07, 0.0, 1.0, 4.469e-07, 0.0, 1.0, 3.092e-07, 0.0, 1.0, -1.219e-06, 0.0, 1.0, 1.732e-08, 0.0, 1.0, -4.966e-07, 0.0, 1.0, -4.966e-07, 0.0, 1.0, 1.732e-08, 0.0, 1.0, 1.456e-07, 0.0, 1.0, 0.0, 0.0, 1.0, 3.775e-07, 0.0, 1.0, 0.0, 0.0, 1.0, 0.0, 0.0, 1.0, 3.775e-07, 0.0, 1.0, -5.455e-07, 0.0, 1.0, -1.161e-07, 0.0, 1.0, -4.502e-08, 0.0, 1.0, -3.473e-08, 0.0, 1.0, -4.502e-08, 0.0, 1.0, 1.456e-07, 0.0, 1.0, -3.473e-08, 0.0, 1.0, 1.456e-07, 0.0, 1.0, 1.732e-08, 0.0, 1.0, -3.473e-08, 0.0, 1.0, 1.732e-08, 0.0, 1.0, 0.0, 0.0, 1.0, -3.473e-08, 0.0, 1.0, -3.473e-08, 0.0, 1.0, 0.0, 0.0, 1.0, 0.0, 0.0, 1.0, 0.0, 0.0, 1.0, 0.0, 0.0, 1.0, 0.0, 0.0, 1.0, 0.0, 0.0, 1.0, 0.0, 0.0, 1.0, -1.039e-06, 0.0, 1.0, 0.0, 0.0, 1.0, 0.0, 0.0, 1.0, -1.039e-06, 0.0, 1.0, 0.0, 0.0, 1.0, -5.455e-07, 0.0, 1.0, -1.039e-06, 0.0, 1.0, 1.863e-07, 0.0, 1.0, -8.722e-07, 0.0, 1.0, 9.593e-08, 0.0, 1.0, -1.039e-06, 0.0, 1.0, -5.455e-07, 0.0, 1.0, -8.722e-07, 0.0, 1.0, 0.0, 0.0, 1.0, 3.088e-07, 0.0, 1.0, 0.0, 0.0, 1.0, 3.088e-07, 0.0, 1.0, 0.0, 0.0, 1.0, 0.0, 0.0, 1.0, 0.0, 0.0, 1.0, 0.0, 0.0, 1.0, 0.0, 0.0, 1.0, 0.0, 0.0, 1.0, 0.0, 0.0, 1.0, 0.0, 0.0, 1.0, 0.0, 0.0, 1.0, 0.0, 0.0, 1.0, 0.0, 0.0, 1.0, 0.0, 0.0, 1.0, 3.092e-07, 0.0, 1.0, 0.0, 0.0, 1.0, 0.0, 0.0, 1.0, 3.092e-07, 0.0, 1.0, 4.901e-08, 0.0, 1.0, 3.092e-07, 0.0, 1.0, 4.469e-07, 0.0, 1.0, 4.901e-08, 0.0, 1.0, 4.469e-07, 0.0, 1.0, 0.0, 0.0, 1.0, 4.901e-08, 0.0, 1.0, 4.901e-08, 0.0, 1.0, 0.0, 0.0, 1.0, 0.0, 0.0, 1.0, 0.0, 0.0, 1.0, 0.0, 0.0, 1.0, 0.0, 0.0, 1.0, 0.0, 0.0, 1.0, 0.0, 0.0, 1.0, 1.872e-07, 0.0, 1.0, 0.0, 0.0, 1.0, 9.593e-08, 0.0, 1.0, 1.872e-07, 0.0, 1.0, 1.872e-07, 0.0, 1.0, 9.593e-08, 0.0, 1.0, 3.649e-07, 0.0, 1.0, 9.593e-08, 0.0, 1.0, -8.722e-07, 0.0, 1.0, 3.649e-07, 0.0, 1.0, 3.649e-07, 0.0, 1.0, -8.722e-07, 0.0, 1.0, 2.509e-07, 0.0, 1.0, 2.509e-07, 0.0, 1.0, -8.722e-07, 0.0, 1.0, 3.775e-07, 0.0, 1.0, 3.775e-07, 0.0, 1.0, -8.722e-07, 0.0, 1.0, -5.455e-07, 0.0, 1.0, 0.0, 0.0, 1.0, 0.0, 0.0, 1.0, 0.0, 0.0, 1.0, 0.0, 0.0, 1.0, 0.0, 0.0, 1.0, -2.542e-07, 0.0, 1.0, -9.677e-08, 0.0, 1.0, -3.431e-07, 0.0, 1.0, -1.629e-07, 0.0, 1.0, -3.431e-07, 0.0, 1.0, -2.199e-07, 0.0, 1.0, -1.629e-07, 0.0, 1.0, 0.0, 0.0, 1.0, -1.185e-06, 0.0, 1.0, -1.789e-07, 0.0, 1.0, 0.0, 0.0, 1.0, 4.502e-08, 0.0, 1.0, 1.161e-07, 0.0, 1.0, 0.0, 0.0, 1.0, 0.0, 0.0, 1.0, 0.0, 0.0, 1.0, -1.629e-07, 0.0, 1.0, -2.199e-07, 0.0, 1.0, 0.0, 0.0, 1.0, 0.0, 0.0, 1.0, -1.538e-07, 0.0, 1.0, 0.0, 0.0, 1.0, 0.0, 0.0, 1.0, 0.0, 0.0, 1.0, -2.542e-07, 0.0, 1.0, -2.199e-07, 0.0, 1.0, -2.085e-07, 0.0, 1.0, 0.0, 0.0, 1.0, 0.0, 0.0, 1.0, -1.02e-07, 0.0, 1.0, -1.724e-07, 0.0, 1.0, -1.724e-07, 0.0, 1.0, -1.02e-07, 0.0, 1.0, -1.456e-07, 0.0, 1.0, 1.161e-07, 0.0, 1.0, 4.502e-08, 0.0, 1.0, 3.473e-08, 0.0, 1.0, 4.502e-08, 0.0, 1.0, -1.456e-07, 0.0, 1.0, 3.473e-08, 0.0, 1.0, -1.456e-07, 0.0, 1.0, -1.02e-07, 0.0, 1.0, 3.473e-08, 0.0, 1.0, -1.02e-07, 0.0, 1.0, 0.0, 0.0, 1.0, 3.473e-08, 0.0, 1.0, 3.473e-08, 0.0, 1.0, 0.0, 0.0, 1.0, 0.0, 0.0, 1.0, 0.0, 0.0, 1.0, 0.0, 0.0, 1.0, 0.0, 0.0, 1.0, 0.0, 0.0, 1.0, 0.0, 0.0, 1.0, 0.0, 0.0, 1.0, 0.0, 0.0, 1.0, 0.0, 0.0, 1.0, 0.0, 0.0, 1.0, 0.0, 0.0, 1.0, 0.0, 0.0, 1.0, 0.0, 0.0, 1.0, -2.985e-06, 0.0, 1.0, -7.41e-07, 0.0, 1.0, -1.317e-06, 0.0, 1.0, -1.317e-06, 0.0, 1.0, -7.41e-07, 0.0, 1.0, 0.0, 0.0, 1.0, 0.0, 0.0, 1.0, -1.538e-07, 0.0, 1.0, -2.14e-08, 0.0, 1.0, 0.0, 0.0, 1.0, 0.0, 0.0, 1.0, -1.538e-07, 0.0, 1.0, -1.185e-06, 0.0, 1.0, -2.542e-07, 0.0, 1.0, -1.789e-07, 0.0, 1.0, -2.542e-07, 0.0, 1.0, 0.0, 0.0, 1.0, -1.789e-07, 0.0, 1.0, -1.789e-07, 0.0, 1.0, 0.0, 0.0, 1.0, 0.0, 0.0, 1.0, 0.0, 0.0, 1.0, 0.0, 0.0, 1.0, 0.0, 0.0, 1.0, 0.0, 0.0, 1.0, 0.0, 0.0, 1.0, 0.0, 0.0, 1.0, 0.0, 0.0, 1.0, 0.0, 0.0, 1.0, 0.0, 0.0, 1.0, 0.0, 0.0, 1.0, 0.0, 0.0, 1.0, 2.543e-07, 0.0, 1.0, 0.0, 0.0, 1.0, -2.085e-07, 0.0, 1.0, 2.543e-07, 0.0, 1.0, -2.085e-07, 0.0, 1.0, -1.715e-07, 0.0, 1.0, 2.543e-07, 0.0, 1.0, 2.543e-07, 0.0, 1.0, -1.715e-07, 0.0, 1.0, 3.408e-07, 0.0, 1.0, 3.408e-07, 0.0, 1.0, -1.715e-07, 0.0, 1.0, 0.0, 0.0, 1.0, 0.0, 0.0, 1.0, -1.715e-07, 0.0, 1.0, 3.744e-07, 0.0, 1.0, -1.715e-07, 0.0, 1.0, -2.14e-08, 0.0, 1.0, 3.744e-07, 0.0, 1.0, 3.744e-07, 0.0, 1.0, -2.14e-08, 0.0, 1.0, 6.798e-07, 0.0, 1.0, -2.14e-08, 0.0, 1.0, -1.538e-07, 0.0, 1.0, 6.798e-07, 0.0, 1.0, 6.798e-07, 0.0, 1.0, -1.538e-07, 0.0, 1.0, -2.509e-07, 0.0, 1.0, -2.509e-07, 0.0, 1.0, -1.538e-07, 0.0, 1.0, -7.41e-07, 0.0, 1.0, -1.538e-07, 0.0, 1.0, 0.0, 0.0, 1.0, -7.41e-07, 0.0, 1.0, -0.6095, 0.7928, 0.0, -0.6095, 0.7928, 0.0, -0.3995, 0.9167, -1.836e-09, -0.3995, 0.9167, 0.0, -0.3995, 0.9167, 0.0, -0.3995, 0.9167, -1.836e-09, -0.3023, 0.9532, 0.0, -0.3023, 0.9532, -1.085e-06, -0.3023, 0.9532, -1.085e-06, -0.3023, 0.9532, 0.0, -0.5003, 0.8659, -4.419e-06, -0.5003, 0.8659, 0.0, -0.5003, 0.8659, 0.0, -0.5003, 0.8659, -4.419e-06, -0.6286, 0.7777, -9.945e-07, -0.6286, 0.7777, 0.0, -0.6286, 0.7777, 0.0, -0.6286, 0.7777, -9.945e-07, -0.6419, 0.7668, 0.0, -0.6419, 0.7668, 0.0, -0.6614, -0.75, 0.0, -0.6614, -0.75, 0.0, -0.7188, -0.6952, 0.0, -0.7188, -0.6952, 2.479e-06, -0.7188, -0.6952, 2.479e-06, -0.7188, -0.6952, 0.0, -0.7798, -0.626, 0.0, -0.7798, -0.626, 0.0, -0.3023, 0.9532, 0.0, -0.3023, 0.9532, 0.0, -0.478, 0.8784, 4.307e-06, -0.478, 0.8784, 0.0, -0.478, 0.8784, 0.0, -0.478, 0.8784, 4.307e-06, -0.703, 0.7112, 0.0, -0.703, 0.7112, 0.0, -0.3239, -0.9461, 0.0, -0.3239, -0.9461, 0.0, -0.1737, -0.9848, 0.0, -0.1737, -0.9848, 2.39e-09, -0.1737, -0.9848, 2.39e-09, -0.1737, -0.9848, 0.0, -0.148, -0.989, 0.0, -0.148, -0.989, -3.61e-06, -0.148, -0.989, -3.61e-06, -0.148, -0.989, 0.0, -0.1832, -0.9831, -1.578e-06, -0.1832, -0.9831, 0.0, -0.1832, -0.9831, 0.0, -0.1832, -0.9831, -1.578e-06, -0.1221, -0.9925, 0.0, -0.1221, -0.9925, 0.0, -0.8761, -0.4821, 0.0, -0.8761, -0.4821, 0.0, -0.8228, -0.5683, 0.0, -0.8228, -0.5683, -2.256e-06, -0.8228, -0.5683, -2.256e-06, -0.8228, -0.5683, 0.0, -0.7686, -0.6398, 0.0, -0.7686, -0.6398, 0.0, 0.9695, -0.2452, 0.0, 0.9695, -0.2452, 0.0, 0.9695, -0.2452, 0.0, 0.9695, -0.2452, 0.0, 0.927, 0.3751, 0.0, 0.927, 0.3751, 0.0, 0.927, 0.3751, 0.0, 0.927, 0.3751, 0.0, 0.9175, -0.3978, 0.0, 0.9175, -0.3978, 0.0, 0.9175, -0.3978, 0.0, 0.9175, -0.3978, 0.0, 0.04043, -0.9992, 0.0, 0.04043, -0.9992, 0.0, 0.1667, -0.986, -2.95e-09, 0.1667, -0.986, 0.0, 0.1667, -0.986, 0.0, 0.1667, -0.986, -2.95e-09, 0.3542, -0.9352, 0.0, 0.3542, -0.9352, 0.0, -0.2678, -0.9635, 0.0, -0.2678, -0.9635, 0.0, -0.268, -0.9634, 0.0, -0.268, -0.9634, 0.0, -0.268, -0.9634, 0.0, -0.268, -0.9634, 0.0, -0.2682, -0.9634, 0.0, -0.2682, -0.9634, 0.0, 0.9992, -0.04061, 0.0, 0.9992, -0.04061, 0.0, 0.9992, -0.04061, 0.0, 0.9992, -0.04061, 0.0, 0.8475, 0.5307, 0.0, 0.8475, 0.5307, 0.0, 0.8475, 0.5307, 0.0, 0.8475, 0.5307, 0.0, 0.327, -0.945, 0.0, 0.327, -0.945, 0.0, 0.1519, -0.9884, 4.119e-05, 0.1519, -0.9884, 0.0, 0.1519, -0.9884, 0.0, 0.1519, -0.9884, 4.119e-05, -0.1865, -0.9825, 0.0, -0.1865, -0.9825, -2.875e-06, -0.1865, -0.9825, -2.875e-06, -0.1865, -0.9825, 0.0, -0.4393, -0.8984, 0.0, -0.4393, -0.8984, 0.0, -0.4393, -0.8984, 0.0, -0.4393, -0.8984, 0.0, -0.2969, -0.9549, -4.079e-09, -0.2969, -0.9549, 0.0, -0.2969, -0.9549, 0.0, -0.2969, -0.9549, -4.079e-09, -0.05904, -0.9983, 0.0, -0.05904, -0.9983, 0.0, 0.9887, 0.15, 0.0, 0.9887, 0.15, 0.0, 0.9958, 0.09135, 2.117e-05, 0.9958, 0.09135, 0.0, 0.9958, 0.09135, 0.0, 0.9958, 0.09135, 2.117e-05, 1.0, -0.009069, 0.0, 1.0, -0.009069, 3.469e-05, 1.0, -0.009069, 3.469e-05, 1.0, -0.009069, 0.0, 0.9623, -0.2721, 0.0, 0.9623, -0.2721, 0.0, 0.8156, 0.5786, 0.0, 0.8156, 0.5786, 0.0, 0.8156, 0.5786, 0.0, 0.8156, 0.5786, 0.0, -0.4689, 0.8832, 0.0, -0.4689, 0.8832, 0.0, -0.5435, 0.8394, 0.0, -0.5435, 0.8394, 3.019e-06, -0.5435, 0.8394, 3.019e-06, -0.5435, 0.8394, 0.0, -0.4802, 0.8772, 0.0, -0.4802, 0.8772, -1.655e-05, -0.4802, 0.8772, -1.655e-05, -0.4802, 0.8772, 0.0, -0.1727, 0.985, 0.0, -0.1727, 0.985, -1.698e-05, -0.1727, 0.985, -1.698e-05, -0.1727, 0.985, 0.0, 0.2246, 0.9745, 0.0, 0.2246, 0.9745, 2.927e-05, 0.2246, 0.9745, 2.927e-05, 0.2246, 0.9745, 0.0, 0.4794, 0.8776, 0.0, 0.4794, 0.8776, 0.0, 0.4525, -0.8918, 0.0, 0.4525, -0.8918, 0.0, 0.4525, -0.8918, 0.0, 0.4525, -0.8918, 0.0, 0.9806, -0.1962, 0.0, 0.9806, -0.1962, 0.0, 0.9806, -0.1962, 0.0, 0.9806, -0.1962, 0.0, 0.5466, 0.8374, 0.0, 0.5466, 0.8374, 0.0, 0.4582, 0.8889, 0.0, 0.4582, 0.8889, 7.495e-10, 0.4582, 0.8889, 7.495e-10, 0.4582, 0.8889, 0.0, 0.3501, 0.9367, -5.411e-10, 0.3501, 0.9367, 0.0, 0.3501, 0.9367, 0.0, 0.3501, 0.9367, -5.411e-10, 0.3855, 0.9227, -4.783e-06, 0.3855, 0.9227, 0.0, 0.3855, 0.9227, 0.0, 0.3855, 0.9227, -4.783e-06, 0.5081, 0.8613, 0.0, 0.5081, 0.8613, 0.0, 0.5081, 0.8613, 0.0, 0.5081, 0.8613, 0.0, 0.5144, 0.8576, 0.0, 0.5144, 0.8576, 2.106e-10, 0.5144, 0.8576, 2.106e-10, 0.5144, 0.8576, 0.0, 0.4643, 0.8857, 0.0, 0.4643, 0.8857, 0.0, 0.0, 0.0, 1.0, 0.0, 0.0, 1.0, 0.0, 0.0, 1.0, 0.0, 0.0, 1.0, 0.0, 0.0, -1.0, 0.0, 0.0, -1.0, 0.0, 0.0, -1.0, 0.0, 0.0, -1.0, 1.0, 0.0, 0.0, 1.0, 0.0, 0.0, 1.0, 0.0, 0.0, 1.0, 0.0, 0.0, -1.0, 0.0, 0.0, -1.0, 0.0, 0.0, -1.0, 0.0, 0.0, -1.0, 0.0, 0.0, 0.0, 0.0, 1.0, 0.0, 0.0, 1.0, 0.0, 0.0, 1.0, 0.0, 0.0, 1.0, 0.0, 1.0, 0.0, 0.0, 1.0, 0.0, 0.0, 1.0, 0.0, 0.0, 1.0, 0.0, 0.0, 0.0, -1.0, 0.0, 0.0, -1.0, 0.0, 0.0, -1.0, 0.0, 0.0, -1.0, 1.0, 0.0, 0.0, 1.0, 0.0, 0.0, 1.0, 0.0, 0.0, 1.0, 0.0, 0.0, -1.0, 0.0, 0.0, -1.0, 0.0, 0.0, -1.0, 0.0, 0.0, -1.0, 0.0, 0.0, 0.0, 0.0, 1.0, 0.0, 0.0, 1.0, 0.0, 0.0, 1.0, 0.0, 0.0, 1.0, 0.0, 1.0, 0.0, 0.0, 1.0, 0.0, 0.0, 1.0, 0.0, 0.0, 1.0, 0.0, 0.0, 0.0, -1.0, 0.0, 0.0, -1.0, 0.0, 0.0, -1.0, 0.0, 0.0, -1.0, -1.0, 0.0, 0.0, -1.0, 0.0, 0.0, -1.0, 0.0, 0.0, -1.0, 0.0, 0.0, 0.0, 0.0, 1.0, 0.0, 0.0, 1.0, 0.0, 0.0, 1.0, 0.0, 0.0, 1.0, 0.0, 0.0, -1.0, 0.0, 0.0, -1.0, 0.0, 0.0, -1.0, 0.0, 0.0, -1.0, 0.0, 0.0, 1.0, 0.0, 0.0, 1.0, 0.0, 0.0, 1.0, 0.0, 0.0, 1.0, -0.305, 0.9524, 0.0, -0.305, 0.9524, 0.0, -0.305, 0.9524, 0.0, -0.305, 0.9524, 0.0, 1.0, 0.0, 0.0, 1.0, 0.0, 0.0, 1.0, 0.0, 0.0, 1.0, 0.0, 0.0, -1.0, 0.0, 0.0, -1.0, 0.0, 0.0, -1.0, 0.0, 0.0, -1.0, 0.0, 0.0, 0.0, 0.0, 1.0, 0.0, 0.0, 1.0, 0.0, 0.0, 1.0, 0.0, 0.0, 1.0, 0.0, 1.0, 0.0, 0.0, 1.0, 0.0, 0.0, 1.0, 0.0, 0.0, 1.0, 0.0, 0.0, 0.0, -1.0, 0.0, 0.0, -1.0, 0.0, 0.0, -1.0, 0.0, 0.0, -1.0, 1.0, 0.0, 0.0, 1.0, 0.0, 0.0, 1.0, 0.0, 0.0, 1.0, 0.0, 0.0, -1.0, 0.0, 0.0, -1.0, 0.0, 0.0, -1.0, 0.0, 0.0, -1.0, 0.0, 0.0, 0.0, 0.0, 1.0, 0.0, 0.0, 1.0, 0.0, 0.0, 1.0, 0.0, 0.0, 1.0, 0.0, 0.0, -1.0, 0.0, 0.0, -1.0, 0.0, 0.0, -1.0, 0.0, 0.0, -1.0, 1.0, 0.0, 0.0, 1.0, 0.0, 0.0, 1.0, 0.0, 0.0, 1.0, 0.0, 0.0, -1.0, 0.0, 0.0, -1.0, 0.0, 0.0, -1.0, 0.0, 0.0, -1.0, 0.0, 0.0, 0.0, 0.0, 1.0, 0.0, 0.0, 1.0, 0.0, 0.0, 1.0, 0.0, 0.0, 1.0, 0.0, 0.0, -1.0, 0.0, 0.0, -1.0, 0.0, 0.0, -1.0, 0.0, 0.0, -1.0, 1.0, 0.0, 0.0, 1.0, 0.0, 0.0, 1.0, 0.0, 0.0, 1.0, 0.0, 0.0, -1.0, 0.0, 0.0, -1.0, 0.0, 0.0, -1.0, 0.0, 0.0, -1.0, 0.0, 0.0, 0.0, 0.0, 1.0, 0.0, 0.0, 1.0, 0.0, 0.0, 1.0, 0.0, 0.0, -1.0, 0.0, 0.0, -1.0, 0.0, 0.0, -1.0, 0.0, 0.0, 1.0, 0.0, 0.0, 1.0, 0.0, 0.0, 1.0, 0.0, 0.0, 1.0, 0.0, 0.0, -1.0, 0.0, 0.0, -1.0, 0.0, 0.0, -1.0, 0.0, 0.0, -1.0, 0.0, 0.0, 1.0, 0.0, 0.0, 1.0, 0.0, 0.0, 1.0, 0.0, 0.0, 1.0, 0.0, 0.0, 1.0, 0.0, 0.0, 1.0, 0.0, 0.0, 1.0, 0.0, 0.0, 1.0, 0.0, 1.0, 0.0, 0.0, 1.0, 0.0, 0.0, 1.0, 0.0, 0.0, 1.0, 0.0, 1.0, 0.0, 0.0, 1.0, 0.0, 0.0, 1.0, 0.0, 0.0, 1.0, 0.0, 0.0, 0.0, 0.0, 1.0, 0.0, 0.0, 1.0, 0.0, 0.0, 1.0, 0.0, 0.0, 1.0, 0.0, 1.0, 0.0, 0.0, 1.0, 0.0, 0.0, 1.0, 0.0, 0.0, 1.0, 0.0, 1.0, 0.0, 0.0, 1.0, 0.0, 0.0, 1.0, 0.0, 0.0, 1.0, 0.0, 0.0, 4.777e-05, 2.088e-12, -1.0, -2.088e-12, 4.777e-05, -1.0, -4.777e-05, -2.088e-12, -1.0, 2.088e-12, -4.777e-05, -1.0, 1.0, 0.0, 0.0, 1.0, 0.0, 0.0, 1.0, 0.0, 0.0, 1.0, 0.0, 0.0, -1.0, 0.0, 0.0, -1.0, 0.0, 0.0, -1.0, 0.0, 0.0, -1.0, 0.0, 0.0, 0.0, -1.0, 0.0, 0.0, -1.0, 0.0, 0.0, -1.0, 0.0, 0.0, -1.0, 0.0, 0.0, 0.0, 1.0, 0.0, 0.0, 1.0, 0.0, 0.0, 1.0, 0.0, 0.0, 1.0, 0.0, 0.0, 1.0, 0.0, 0.0, 1.0, 0.0, 0.0, 1.0, 0.0, 0.0, 1.0, 0.0, 0.0, 1.0, 0.0, 0.0, 1.0, 0.0, 0.0, 1.0, 0.0, 0.0, 1.0, 0.0, 0.0, 1.0, 0.0, 0.0, 1.0, 0.0, 0.0, 1.0, 0.0, 0.0, 1.0, 0.0, 0.0, 1.0, 0.0, 0.0, 1.0, 0.0, 0.0, 1.0, 0.0, 0.0, 1.0, 0.0, 0.0, 1.0, 0.0, 0.0, 1.0, 0.0, 0.0, 1.0, 0.0, 0.0, 1.0, -0.9991, 8.314e-08, 0.04272, -0.9991, 8.314e-08, 0.04272, -0.9991, 8.314e-08, 0.04272, -0.9991, 8.314e-08, 0.04272, 1.0, 0.0, 0.0, 1.0, 0.0, 0.0, 1.0, 0.0, 0.0, 1.0, 0.0, 0.0, 0.0, 1.884e-06, 1.0, 0.0, 1.884e-06, 1.0, 0.0, 1.884e-06, 1.0, 0.0, 1.884e-06, 1.0, 0.0, 0.0, 1.0, 5.387e-08, 0.0, 1.0, 5.436e-08, 0.0, 1.0, 0.0, 0.0, 1.0, 1.0, 0.0, 0.0, 1.0, 0.0, 0.0, 1.0, 0.0, 0.0, 1.0, 0.0, 0.0, 0.0, 1.0, 0.0, 0.0, 1.0, 0.0, 0.0, 1.0, 0.0, -1.0, 0.0, 0.0, -1.0, 0.0, 0.0, -1.0, 0.0, 0.0, -1.0, 0.0, 0.0, 5.436e-08, 0.0, 1.0, 5.387e-08, 0.0, 1.0, -4.673e-07, 0.0, 1.0, -4.605e-07, 0.0, 1.0, -4.605e-07, 0.0, 1.0, -4.673e-07, 0.0, 1.0, -5.18e-07, 0.0, 1.0, -5.18e-07, 0.0, 1.0, 0.0, 1.0, 2.447e-07, 0.0, 1.0, 1.623e-06, 0.0, 1.0, 0.0, 0.0, 1.0, 2.447e-07, 0.0, 1.0, 1.868e-06, 0.0, 1.0, 1.868e-06, 0.0, 1.0, 1.623e-06, 0.0, 1.0, 2.447e-07, 0.0, 1.0, 0.0, 0.0, 1.0, 0.0, 0.0, 1.0, 0.0, -5.18e-07, 0.0, 1.0, -5.18e-07, 0.0, 1.0, 0.0, 0.0, 1.0, 0.0, 0.0, 1.0, 1.774e-07, 0.0, 1.0, 1.774e-07, 0.0, 1.0, 9.607e-08, 0.0, 1.0, 6.661e-08, 0.0, 1.0, 6.661e-08, 0.0, 1.0, 9.607e-08, 0.0, 1.0, 0.0, 0.0, 1.0, 0.0, 0.0, 1.0, 0.0, 0.0, 1.0, 0.0, 0.0, 1.0, 0.0, 0.0, 1.0, 0.0, 0.0, 1.0, 0.0, 0.0, 1.0, 0.0, 0.0, 1.0, 0.0, 0.0, 1.0, 0.0, 0.0, 1.0, 0.0, 0.0, 1.0, 0.0, 1.963e-06, 1.0, 0.0, 1.963e-06, 1.0, 0.0, 1.963e-06, 1.0, 0.0, 1.963e-06, 1.0, 3.17e-07, 0.0, 1.0, 3.17e-07, 0.0, 1.0, 1.537e-07, 0.0, 1.0, 1.729e-07, 0.0, 1.0, 1.729e-07, 0.0, 1.0, 1.537e-07, 0.0, 1.0, -1.537e-07, 0.0, 1.0, -1.729e-07, 0.0, 1.0, -1.729e-07, 0.0, 1.0, -1.537e-07, 0.0, 1.0, -3.17e-07, 0.0, 1.0, -3.17e-07, 0.0, 1.0, 0.0, 0.0, 1.0, 0.0, 0.0, 1.0, 0.0, 0.0, 1.0, 0.0, 0.0, 1.0, 0.0, 0.0, 1.0, 0.0, 0.0, 1.0, 0.0, 0.0, 1.0, 0.0, 0.0, 1.0, 0.0, 0.0, 1.0, 0.0, 0.0, 1.0, 0.0, 0.0, 1.0, 0.0, 0.0, 1.0, 0.0, 0.0, 1.0, 0.0, 0.0, 1.0, 0.0, 0.0, 1.0, 0.0, 0.0, 1.0, 0.0, 0.0, 1.0, 0.0, 0.0, 1.0, 0.0, 0.0, 1.0, 0.0, 0.0, 1.0, 0.0, 0.0, 1.0, 0.0, 0.0, 1.0, 0.0, 0.0, 1.0, 0.0, 0.0, 1.0, 0.0, 0.0, 1.0, 0.0, 0.0, 1.0, 0.0, 0.0, 1.0, 0.0, 0.0, 1.0, 0.0, 0.0, 1.0, 0.0, 0.0, 1.0, 0.0, 0.0, 1.0, 0.0, 0.0, 1.0, 0.0, 0.0, 1.0, 0.0, 0.0, 1.0, 0.0, 0.0, 1.0, 0.0, 0.0, 1.0, 0.0, 0.0, 1.0, 0.0, 0.0, 1.0, 0.0, 0.0, 1.0, 0.0, 0.0, 1.0, -1.0, 0.0, 0.0, -1.0, 0.0, 0.0, -1.0, 0.0, 0.0, -1.0, 0.0, 0.0, -1.0, 0.0, 0.0, -1.0, 0.0, 0.0, -1.0, 0.0, 0.0, -1.0, 0.0, 0.0, -1.0, 0.0, 0.0, -1.0, 0.0, 0.0, -1.0, 0.0, 0.0, -1.0, 0.0, 0.0, -1.0, 0.0, 0.0, -1.0, 0.0, 0.0, -1.0, 0.0, 0.0, -1.0, 0.0, 0.0, 0.5734, 0.8193, 0.0, 0.5734, 0.8193, 0.0, 0.5734, 0.8193, 0.0, 0.5734, 0.8193, 0.0, 0.0, 0.0, 1.0, 0.0, 0.0, 1.0, 0.0, 0.0, 1.0, -0.5734, 0.8193, 0.0, -0.5734, 0.8193, 0.0, -0.5734, 0.8193, 0.0, -0.5734, 0.8193, 0.0, -0.5734, 0.8193, 0.0, -0.5734, 0.8193, 0.0, -0.5734, 0.8193, 0.0, -0.5734, 0.8193, 0.0, 0.5734, 0.8193, 0.0, 0.5734, 0.8193, 0.0, 0.5734, 0.8193, 0.0, 0.5734, 0.8193, 0.0, 0.0, 0.0, 1.0, 0.0, 0.0, 1.0, 0.0, 0.0, 1.0, 0.0, 0.0, 1.0, 0.0, 0.0, 1.0, 0.0, 0.0, 1.0, 0.0, 0.0, 1.0, 0.0, 0.0, 1.0, 0.0, 0.0, 1.0, 0.0, 0.0, -1.0, 0.0, 0.0, -1.0, 0.0, 0.0, -1.0, 0.0, 0.0, -1.0, 0.0, 0.0, -1.0, 0.0, 0.0, -1.0, 0.0, 0.0, -1.0, 0.0, 0.0, -1.0, 0.0, 0.0, -1.0])] * 3)])

# ---- objects
ob_fishfactory_slopey = bpy.data.objects.new('FishFactory_Slopey', me_mesh_1017)
ob_pasted__group3 = bpy.data.objects.new('pasted__group3', None)
ob_ffactory = bpy.data.objects.new('FFactory', None)

# ---- transforms, parenting, visibility, modifiers, constraints
ob_fishfactory_slopey.parent = ob_pasted__group3
ob_fishfactory_slopey.location = (0.0, 0.0, 0.0)
ob_fishfactory_slopey.scale = (1.153, 1.0, 1.0)
ob_fishfactory_slopey.color = (0.8, 0.8, 0.8, 1.0)
ob_pasted__group3.parent = ob_ffactory
ob_pasted__group3.location = (0.0, 5.821e-11, 0.0)
ob_pasted__group3.color = (0.8, 0.8, 0.8, 1.0)
ob_ffactory.location = (0.0, 0.0, 0.0)
ob_ffactory.rotation_euler = (1.571, -0.0, 0.0)
ob_ffactory.scale = (0.01, 0.01, 0.01)
ob_ffactory.color = (0.8, 0.8, 0.8, 1.0)

# ---- collection membership
col_collection.objects.link(ob_fishfactory_slopey)
col_collection.objects.link(ob_pasted__group3)
col_collection.objects.link(ob_ffactory)

# ---- scene / render settings (as saved in the file)
scene.frame_start = 1; scene.frame_end = 250; scene.frame_set(1)
scene.render.engine = 'BLENDER_EEVEE_NEXT'
scene.render.fps = 30
bpy.context.view_layer.update()

# ---- added for rendering (the .blend has no active camera and no usable light): camera, sun
cam_auto = bpy.data.cameras.new('AutoCamera')
cam_auto.lens = 50.0
cam_auto.sensor_width = 36.0
cam_auto.clip_end = 1000.0
ob_auto_camera = bpy.data.objects.new('AutoCamera', cam_auto)
scene.collection.objects.link(ob_auto_camera)
ob_auto_camera.location = (55.1692, -66.2031, 53.0164)
ob_auto_camera.rotation_euler = (1.09748, -7.21219e-08, 0.694738)
scene.camera = ob_auto_camera
light_auto_sun = bpy.data.lights.new('AutoSun', 'SUN')
light_auto_sun.energy = 3.0
light_auto_sun.angle = 0.0523599
ob_auto_sun = bpy.data.objects.new('AutoSun', light_auto_sun)
scene.collection.objects.link(ob_auto_sun)
ob_auto_sun.rotation_euler = (0.872665, 0.174533, 0.523599)
bpy.context.view_layer.update()
